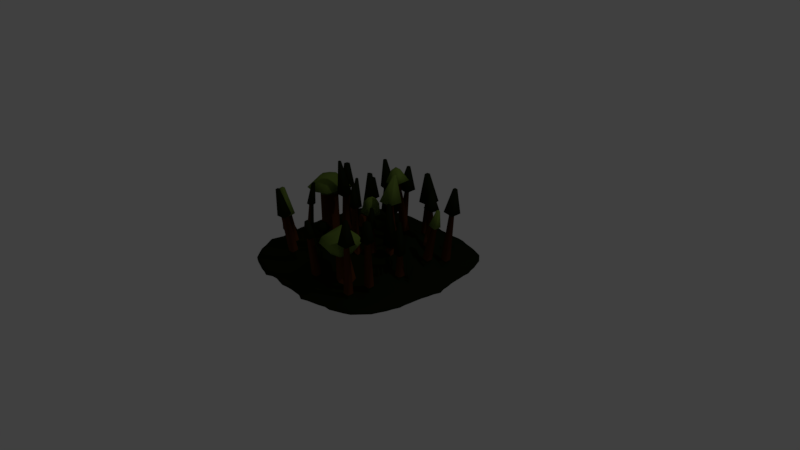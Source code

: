 # Source: woods_2.blend  (saved by Blender 2.78.0; exported with 4.5.12 LTS)
import bpy
from mathutils import Matrix  # noqa: F401  (used for matrix-valued properties, if any)

bpy.ops.wm.read_factory_settings(use_empty=True)
scene = bpy.context.scene
scene.name = 'Scene'

# ---- collections
col_collection_1 = bpy.data.collections.new('Collection 1'); scene.collection.children.link(col_collection_1)

# ---- materials (node trees are filled in below, after node groups)
mat_leaf = bpy.data.materials.new('leaf')
mat_leaf.alpha_threshold = 0.0
mat_leaf.use_transparent_shadow = False
mat_leaf.diffuse_color = (0.1314, 0.196, 0.03471, 1.0)
mat_leaf.roughness = 0.5
mat_wood = bpy.data.materials.new('wood')
mat_wood.alpha_threshold = 0.0
mat_wood.use_transparent_shadow = False
mat_wood.diffuse_color = (0.09084, 0.02788, 0.004798, 1.0)
mat_wood.roughness = 0.5
mat_grass = bpy.data.materials.new('grass')
mat_grass.alpha_threshold = 0.0
mat_grass.use_transparent_shadow = False
mat_grass.diffuse_color = (0.008407, 0.01341, 0.002121, 1.0)
mat_grass.roughness = 0.5

# ---- material node trees

# ---- world
world_world = bpy.data.worlds.new('World'); scene.world = world_world
world_world.color = (0.05088, 0.05088, 0.05088)
world_world.use_sun_shadow = False
world_world.sun_shadow_jitter_overblur = 0.0
world_world.cycles.sampling_method = 'MANUAL'

# ---- cameras
cam_camera = bpy.data.cameras.new('Camera')
cam_camera.clip_end = 100.0
cam_camera.lens = 35.0
cam_camera.sensor_width = 32.0
cam_camera.sensor_height = 18.0
cam_camera.ortho_scale = 7.314
cam_camera.dof.focus_distance = 0.0
cam_camera.dof.aperture_fstop = 128.0

# ---- lights
light_lamp = bpy.data.lights.new('Lamp', 'POINT')
light_lamp.transmission_factor = 0.0
light_lamp.cutoff_distance = 30.0
light_lamp.energy = 100.0
light_lamp.shadow_buffer_clip_start = 1.001
light_lamp.shadow_soft_size = 0.1
light_lamp.shadow_maximum_resolution = 0.006
light_lamp.use_absolute_resolution = True

# ---- meshes
me_landscape_001 = bpy.data.meshes.new('Landscape.001')
me_landscape_001.from_pydata([(-1.0, -1.0, 0.0), (-1.066, -0.9167, 0.0), (-1.103, -0.8333, 0.0), (-1.151, -0.75, 0.0), (-1.198, -0.6667, 0.0), (-1.177, -0.5833, 0.0), (-1.157, -0.5, 0.0), (-1.18, -0.4167, 0.0), (-1.189, -0.3333, 0.0), (-1.197, -0.25, 0.0), (-1.205, -0.1667, 0.0), (-1.197, -0.08333, 0.0), (-1.22, 0.0, 0.0), (-1.197, 0.08333, 0.0), (-1.205, 0.1667, 0.0), (-1.197, 0.25, 0.0), (-1.189, 0.3333, 0.0), (-1.18, 0.4167, 0.0), (-1.157, 0.5, 0.0), (-1.177, 0.5833, 0.0), (-1.198, 0.6667, 0.0), (-1.151, 0.75, 0.0), (-1.103, 0.8333, 0.0), (-1.066, 0.9167, 0.0), (-1.0, 1.0, 0.0), (-0.9167, -1.097, 0.0), (-0.9167, -0.9167, 0.0), (-0.9167, -0.8333, 0.0), (-0.9167, -0.75, 0.0), (-0.9167, -0.6667, 0.002214), (-0.9167, -0.5833, 0.007514), (-0.9167, -0.5, 0.01071), (-0.9167, -0.4167, 0.01322), (-0.9167, -0.3333, 0.01608), (-0.9167, -0.25, 0.01595), (-0.9167, -0.1667, 0.01273), (-0.9167, -0.08333, 0.009967), (-0.9167, 0.0, 0.009832), (-0.9167, 0.08333, 0.01065), (-0.9167, 0.1667, 0.0101), (-0.9167, 0.25, 0.009417), (-0.9167, 0.3333, 0.007456), (-0.9167, 0.4167, 0.005227), (-0.9167, 0.5, 0.003801), (-0.9167, 0.5833, 0.002381), (-0.9167, 0.6667, 0.000694), (-0.9167, 0.75, 0.0), (-0.9167, 0.8333, 0.0), (-0.9167, 0.9167, 0.0), (-0.9167, 1.0, 0.0), (-0.8333, -1.139, 0.0), (-0.8333, -0.9167, 0.0), (-0.8333, -0.8333, 0.0002349), (-0.8333, -0.75, 0.01006), (-0.8333, -0.6667, 0.02976), (-0.8333, -0.5833, 0.05115), (-0.8333, -0.5, 0.06436), (-0.8333, -0.4167, 0.05632), (-0.8333, -0.3333, 0.05492), (-0.8333, -0.25, 0.05387), (-0.8333, -0.1667, 0.04561), (-0.8333, -0.08333, 0.03473), (-0.9109, 0.0, 0.03159), (-0.8333, 0.08333, 0.02872), (-0.8333, 0.1667, 0.03291), (-0.8333, 0.25, 0.03601), (-0.8333, 0.3333, 0.02946), (-0.8333, 0.4167, 0.01981), (-0.8333, 0.5, 0.01417), (-0.8333, 0.5833, 0.0109), (-0.8333, 0.6667, 0.006237), (-0.8333, 0.75, 0.003197), (-0.8333, 0.8333, 0.0001252), (-0.8333, 0.9167, 0.0), (-0.8333, 1.035, 0.0), (-0.75, -1.171, 0.0), (-0.75, -0.9167, 0.0), (-0.75, -0.8333, 0.01054), (-0.75, -0.75, 0.04154), (-0.75, -0.6667, 0.08093), (-0.75, -0.5833, 0.1233), (-0.75, -0.5, 0.1404), (-0.75, -0.4167, 0.1184), (-0.75, -0.3333, 0.1066), (-0.75, -0.25, 0.1112), (-0.75, -0.1667, 0.08701), (-0.75, -0.1253, 0.06841), (-0.7791, -0.1208, 0.6139), (-0.7437, 0.1299, 0.05564), (-0.75, 0.1667, 0.07407), (-0.75, 0.25, 0.07205), (-0.75, 0.3333, 0.05928), (-0.75, 0.4167, 0.03622), (-0.75, 0.5, 0.0268), (-0.75, 0.5833, 0.02112), (-0.75, 0.6667, 0.01598), (-0.75, 0.75, 0.01104), (-0.75, 0.8333, 0.003916), (-0.75, 0.9167, 0.0), (-0.75, 1.067, 0.0), (-0.6667, -1.205, 0.0), (-0.6667, -0.9167, 0.002225), (-0.6667, -0.8333, 0.02907), (-0.6667, -0.75, 0.07512), (-0.6667, -0.6667, 0.1199), (-0.6667, -0.5833, 0.167), (-0.6667, -0.5, 0.1849), (-0.6667, -0.4167, 0.1931), (-0.6667, -0.3333, 0.1563), (-0.6667, -0.25, 0.1681), (-0.6667, -0.1667, 0.1388), (-0.6667, -0.08333, 0.1081), (-0.6453, 0.0, 0.1033), (-0.6667, 0.08333, 0.09232), (-0.6667, 0.1667, 0.1029), (-0.6667, 0.25, 0.0933), (-0.6667, 0.3333, 0.08589), (-0.6667, 0.4167, 0.06703), (-0.6667, 0.5, 0.04386), (-0.6667, 0.5833, 0.03239), (-0.6667, 0.6667, 0.02622), (-0.6667, 0.75, 0.01898), (-0.6667, 0.8333, 0.00876), (-0.6667, 0.9167, 0.0008242), (-0.6667, 1.09, 0.0), (-0.5833, -1.227, 0.0), (-0.5833, -0.9167, 0.0102), (-0.5833, -0.8333, 0.04034), (-0.5833, -0.75, 0.08776), (-0.5833, -0.6667, 0.1257), (-0.5833, -0.5833, 0.1575), (-0.5833, -0.5, 0.2037), (-0.5833, -0.4167, 0.1997), (-0.5833, -0.3333, 0.1744), (-0.5833, -0.25, 0.1798), (-0.5833, -0.1667, 0.163), (-0.5833, -0.08333, 0.158), (-0.5833, 0.0, 0.1577), (-0.5833, 0.08333, 0.1328), (-0.5833, 0.1667, 0.1263), (-0.5833, 0.25, 0.1051), (-0.5833, 0.3333, 0.09447), (-0.5833, 0.4167, 0.08024), (-0.5833, 0.5, 0.05295), (-0.5833, 0.5833, 0.03807), (-0.5833, 0.6667, 0.03134), (-0.5833, 0.75, 0.02193), (-0.5833, 0.8333, 0.01024), (-0.5833, 0.9167, 0.002393), (-0.5833, 1.11, 0.0), (-0.5, -1.259, 0.0), (-0.5, -0.9167, 0.01732), (-0.5, -0.8333, 0.05852), (-0.5, -0.75, 0.09385), (-0.5, -0.6667, 0.1273), (-0.5, -0.5833, 0.1839), (-0.5, -0.5, 0.2161), (-0.5, -0.4167, 0.1936), (-0.5, -0.3333, 0.1944), (-0.5, -0.25, 0.1706), (-0.5, -0.1667, 0.154), (-0.5, -0.08333, 0.166), (-0.5, 0.0, 0.1707), (-0.5, 0.08333, 0.1642), (-0.5, 0.1667, 0.1636), (-0.5, 0.25, 0.1408), (-0.5154, 0.358, 0.263), (-0.5, 0.4167, 0.07648), (-0.5, 0.5, 0.05642), (-0.5, 0.5833, 0.0446), (-0.5, 0.6667, 0.03216), (-0.5, 0.75, 0.02312), (-0.5, 0.8333, 0.01469), (-0.5, 0.9167, 0.003948), (-0.5, 1.14, 0.0), (-0.4167, -1.22, 0.0), (-0.4167, -0.9167, 0.0213), (-0.4167, -0.8333, 0.07404), (-0.4167, -0.75, 0.123), (-0.4167, -0.6667, 0.1351), (-0.4167, -0.5833, 0.1802), (-0.4167, -0.5, 0.2274), (-0.4167, -0.4167, 0.227), (-0.4167, -0.3333, 0.2082), (-0.4167, -0.25, 0.1916), (-0.4167, -0.1667, 0.1867), (-0.4167, -0.08333, 0.1582), (-0.4167, 0.0, 0.1459), (-0.4167, 0.08333, 0.1426), (-0.4167, 0.1667, 0.1731), (-0.4167, 0.25, 0.1403), (-0.4167, 0.3333, 0.09781), (-0.4167, 0.4167, 0.08143), (-0.4167, 0.5, 0.06318), (-0.4167, 0.5833, 0.04909), (-0.4167, 0.6667, 0.04521), (-0.4167, 0.75, 0.03079), (-0.4167, 0.8333, 0.0198), (-0.4167, 0.9167, 0.005378), (-0.4167, 1.151, 0.0), (-0.3333, -1.217, 0.0), (-0.3333, -0.9167, 0.02193), (-0.3333, -0.8333, 0.07891), (-0.3333, -0.75, 0.1201), (-0.3333, -0.6667, 0.154), (-0.3333, -0.5833, 0.1865), (-0.3333, -0.5, 0.2208), (-0.3333, -0.4167, 0.243), (-0.3333, -0.3333, 0.2401), (-0.3333, -0.25, 0.2358), (-0.3333, -0.1667, 0.2321), (-0.3333, -0.08333, 0.1873), (-0.3333, 0.0, 0.1749), (-0.3333, 0.08333, 0.1497), (-0.3333, 0.1667, 0.1528), (-0.3333, 0.25, 0.124), (-0.3333, 0.3333, 0.1006), (-0.3333, 0.4167, 0.09168), (-0.3333, 0.5, 0.08311), (-0.3333, 0.6667, 0.05979), (-0.3333, 0.75, 0.04841), (-0.3333, 0.8333, 0.02498), (-0.3333, 0.9167, 0.006334), (-0.3333, 1.148, 0.0), (-0.25, -1.239, 0.0), (-0.25, -0.9167, 0.02354), (-0.25, -0.8333, 0.0809), (-0.25, -0.75, 0.1182), (-0.25, -0.6667, 0.1471), (-0.25, -0.5833, 0.206), (-0.25, -0.5, 0.2128), (-0.25, -0.4167, 0.2375), (-0.25, -0.3333, 0.2363), (-0.25, -0.25, 0.2574), (-0.25, -0.1667, 0.2664), (-0.25, -0.08333, 0.241), (-0.25, 0.0, 0.2055), (-0.25, 0.08333, 0.167), (-0.25, 0.1667, 0.1432), (-0.25, 0.25, 0.1216), (-0.25, 0.3333, 0.1071), (-0.25, 0.4167, 0.1059), (-0.25, 0.5, 0.1056), (-0.25, 0.5833, 0.09757), (-0.25, 0.6667, 0.07882), (-0.25, 0.75, 0.05661), (-0.25, 0.8333, 0.0284), (-0.25, 0.9167, 0.006637), (-0.25, 1.144, 0.0), (-0.1667, -1.259, 0.0), (-0.1667, -0.9167, 0.02534), (-0.1667, -0.8333, 0.07868), (-0.1667, -0.75, 0.1265), (-0.1667, -0.6667, 0.1686), (-0.1667, -0.5833, 0.201), (-0.1667, -0.5, 0.2254), (-0.1667, -0.4167, 0.2538), (-0.1667, -0.3333, 0.2455), (-0.1667, -0.25, 0.268), (-0.1667, -0.1667, 0.3029), (-0.1667, -0.08333, 0.2404), (-0.1667, 0.0, 0.1937), (-0.1667, 0.08333, 0.1635), (-0.1667, 0.1667, 0.1387), (-0.1667, 0.25, 0.1273), (-0.1667, 0.3333, 0.1115), (-0.1667, 0.4167, 0.1063), (-0.1667, 0.5, 0.09653), (-0.1667, 0.5833, 0.1028), (-0.1667, 0.6667, 0.08877), (-0.1667, 0.75, 0.05741), (-0.1667, 0.8333, 0.02897), (-0.1667, 0.9167, 0.008359), (-0.1667, 1.154, 0.0), (-0.08333, -1.249, 0.0), (-0.08333, -0.9167, 0.02323), (-0.08333, -0.8333, 0.07499), (-0.08333, -0.75, 0.133), (-0.08333, -0.6667, 0.1786), (-0.08333, -0.5833, 0.1775), (-0.08333, -0.5, 0.1868), (-0.08333, -0.4167, 0.2056), (-0.08333, -0.3333, 0.2279), (-0.08333, -0.25, 0.2746), (-0.08333, -0.1667, 0.2489), (-0.08333, -0.08333, 0.196), (-0.08333, 0.0, 0.175), (-0.08333, 0.08333, 0.1168), (-0.08333, 0.1667, 0.1189), (-0.08333, 0.25, 0.1325), (-0.08333, 0.3333, 0.1327), (-0.08333, 0.4167, 0.1296), (-0.08333, 0.5, 0.1257), (-0.08333, 0.5833, 0.1076), (-0.08333, 0.6667, 0.1006), (-0.08333, 0.75, 0.0699), (-0.08333, 0.8333, 0.03575), (-0.08333, 0.9167, 0.00993), (-0.08333, 1.156, 0.0), (0.0, -1.246, 0.0), (0.0, -0.9167, 0.01936), (0.0, -0.8333, 0.07029), (0.0, -0.75, 0.1158), (0.0, -0.6667, 0.1521), (0.0, -0.5833, 0.1488), (0.0, -0.5, 0.1459), (0.0, -0.4167, 0.1517), (0.0, -0.3333, 0.177), (0.0, -0.25, 0.2253), (0.0, -0.1667, 0.2072), (0.0, -0.08333, 0.1857), (0.0, 0.0, 0.1474), (0.0, 0.08333, 0.1112), (0.0, 0.1667, 0.1084), (0.0, 0.25, 0.1302), (0.0, 0.3333, 0.1505), (0.0, 0.4167, 0.1591), (0.0, 0.5, 0.1688), (0.0, 0.5833, 0.1462), (0.0, 0.6667, 0.1123), (0.0, 0.75, 0.0798), (0.0, 0.8333, 0.03994), (0.0, 0.9167, 0.009894), (0.0, 1.18, 0.0), (0.08333, -1.252, 0.0), (0.08333, -0.9167, 0.01441), (0.08333, -0.8333, 0.05104), (0.08333, -0.75, 0.08302), (0.08333, -0.6667, 0.09505), (0.08333, -0.5833, 0.1051), (0.08333, -0.5, 0.1165), (0.08333, -0.4167, 0.1361), (0.08333, -0.3333, 0.1826), (0.08333, -0.25, 0.1967), (0.08333, -0.1667, 0.1876), (0.08333, -0.08333, 0.1609), (0.08333, 0.0, 0.1398), (0.08333, 0.08333, 0.1255), (0.08333, 0.1667, 0.1421), (0.08333, 0.25, 0.1577), (0.08333, 0.3333, 0.1745), (0.08333, 0.4167, 0.2109), (0.08333, 0.5, 0.2191), (0.08333, 0.5833, 0.1713), (0.08333, 0.6667, 0.1077), (0.08333, 0.75, 0.07118), (0.08333, 0.8333, 0.03428), (0.08333, 0.9167, 0.009779), (0.08333, 1.18, 0.0), (0.1667, -1.259, 0.0), (0.1667, -0.9167, 0.009657), (0.1667, -0.8333, 0.02861), (0.1667, -0.75, 0.04572), (0.1667, -0.6667, 0.05762), (0.1667, -0.5833, 0.0737), (0.1667, -0.5, 0.1006), (0.1667, -0.4167, 0.1333), (0.1667, -0.3333, 0.1673), (0.1667, -0.25, 0.1957), (0.1667, -0.1667, 0.1943), (0.1667, -0.08333, 0.1842), (0.1667, 0.0, 0.1878), (0.1667, 0.08333, 0.1882), (0.1667, 0.1667, 0.1674), (0.1667, 0.25, 0.184), (0.1667, 0.3333, 0.2153), (0.1667, 0.4167, 0.2701), (0.1667, 0.5, 0.233), (0.1667, 0.5833, 0.1845), (0.1667, 0.6667, 0.1126), (0.1667, 0.75, 0.06982), (0.1667, 0.8333, 0.03354), (0.1667, 0.9167, 0.008831), (0.1667, 1.156, 0.0), (0.25, -1.298, 0.0), (0.25, -0.9167, 0.005988), (0.25, -0.8333, 0.018), (0.25, -0.75, 0.0273), (0.2094, -0.6667, 0.03767), (0.25, -0.5833, 0.05639), (0.25, -0.5, 0.07858), (0.25, -0.4167, 0.1117), (0.25, -0.3333, 0.1507), (0.25, -0.25, 0.1999), (0.25, -0.1667, 0.2177), (0.25, -0.08333, 0.2305), (0.25, 0.0, 0.2249), (0.25, 0.08333, 0.2301), (0.25, 0.1667, 0.2119), (0.25, 0.25, 0.2155), (0.25, 0.3333, 0.2561), (0.25, 0.4167, 0.2998), (0.25, 0.5, 0.2567), (0.25, 0.5833, 0.1989), (0.25, 0.6667, 0.1194), (0.25, 0.75, 0.07191), (0.25, 0.8333, 0.03633), (0.25, 0.9167, 0.008862), (0.25, 1.154, 0.0), (0.3333, -1.267, 0.0), (0.3333, -0.9167, 0.003208), (0.3333, -0.8333, 0.01074), (0.3333, -0.7795, 0.01902), (0.3606, -0.912, 0.4768), (0.3333, -0.5488, 0.04689), (0.3333, -0.5, 0.07277), (0.3333, -0.4167, 0.09718), (0.3333, -0.3333, 0.1211), (0.3333, -0.25, 0.1615), (0.3333, -0.1667, 0.2089), (0.3333, -0.08333, 0.2559), (0.3333, -0.04792, 0.2577), (0.3333, 0.08333, 0.2655), (0.3333, 0.1667, 0.2933), (0.3333, 0.25, 0.2744), (0.3333, 0.3333, 0.2852), (0.3333, 0.4167, 0.2906), (0.3333, 0.5, 0.2696), (0.3333, 0.5833, 0.2235), (0.3333, 0.6667, 0.1623), (0.3333, 0.75, 0.09934), (0.3333, 0.8333, 0.04723), (0.3333, 0.9167, 0.01113), (0.3333, 1.144, 0.0), (0.4167, -1.249, 0.0), (0.4167, -0.9167, 0.002381), (0.4167, -0.8333, 0.00887), (0.4167, -0.75, 0.01773), (0.4493, -0.6667, 0.02904), (0.4167, -0.5833, 0.04416), (0.4167, -0.5, 0.07706), (0.4167, -0.4167, 0.1007), (0.4167, -0.3333, 0.1263), (0.4167, -0.25, 0.1362), (0.4167, -0.1667, 0.1929), (0.4167, -0.08333, 0.2056), (0.4167, -0.05391, 0.2546), (0.45, 0.05877, 0.3036), (0.4167, 0.1667, 0.2986), (0.4167, 0.25, 0.3085), (0.4167, 0.3333, 0.2969), (0.4167, 0.4167, 0.2737), (0.4167, 0.5, 0.2254), (0.4167, 0.5833, 0.2031), (0.4167, 0.6667, 0.1648), (0.4167, 0.75, 0.1122), (0.4167, 0.8333, 0.0518), (0.4167, 0.9167, 0.01249), (0.4167, 1.148, 0.0), (0.5, -1.23, 0.0), (0.5, -0.9167, 0.001648), (0.5, -0.8333, 0.008243), (0.5, -0.75, 0.01837), (0.5, -0.6667, 0.02855), (0.5, -0.5833, 0.04863), (0.5, -0.5, 0.07483), (0.5, -0.4167, 0.09442), (0.5, -0.3333, 0.1362), (0.5, -0.25, 0.1452), (0.5, -0.1667, 0.1851), (0.5, -0.08333, 0.1933), (0.5, 0.0, 0.2167), (0.5, 0.08333, 0.2601), (0.5, 0.1667, 0.3122), (0.5, 0.25, 0.3086), (0.5, 0.3333, 0.2783), (0.5, 0.4167, 0.2439), (0.5, 0.5, 0.1923), (0.5, 0.5833, 0.1827), (0.5, 0.6667, 0.1571), (0.5, 0.75, 0.122), (0.5, 0.8333, 0.05534), (0.5, 0.9167, 0.01282), (0.5, 1.151, 0.0), (0.5833, -1.202, 0.0), (0.5833, -0.9167, 0.001237), (0.5833, -0.8333, 0.006556), (0.5833, -0.75, 0.01537), (0.5833, -0.6667, 0.02915), (0.5833, -0.5833, 0.05577), (0.5833, -0.5, 0.0737), (0.5833, -0.4167, 0.1048), (0.5833, -0.3333, 0.1241), (0.5833, -0.25, 0.1523), (0.5833, -0.1667, 0.1826), (0.5833, -0.08333, 0.2034), (0.5833, 0.0, 0.2471), (0.5833, 0.08333, 0.3289), (0.5833, 0.1667, 0.3176), (0.5833, 0.25, 0.2854), (0.5833, 0.3333, 0.224), (0.5833, 0.4167, 0.1894), (0.5833, 0.5, 0.1538), (0.5833, 0.5833, 0.1425), (0.5833, 0.6667, 0.1259), (0.5833, 0.75, 0.08909), (0.5833, 0.8333, 0.04926), (0.5833, 0.9167, 0.00924), (0.5833, 1.14, 0.0), (0.6667, -1.205, 0.0), (0.6667, -0.9167, 0.0003963), (0.6667, -0.8333, 0.004201), (0.6667, -0.75, 0.01162), (0.6667, -0.6667, 0.02523), (0.6667, -0.5833, 0.04252), (0.6667, -0.5, 0.06944), (0.6667, -0.4167, 0.09678), (0.6667, -0.3333, 0.1125), (0.6667, -0.25, 0.1197), (0.6667, -0.1667, 0.1481), (0.6667, -0.08333, 0.184), (0.6667, 0.0, 0.219), (0.6667, 0.08333, 0.2447), (0.6667, 0.1667, 0.2406), (0.6667, 0.25, 0.2253), (0.6667, 0.3333, 0.1799), (0.6667, 0.4167, 0.1497), (0.6667, 0.5, 0.1249), (0.6667, 0.5833, 0.1261), (0.6667, 0.6667, 0.1034), (0.6577, 0.7537, 0.1739), (0.6667, 0.8333, 0.0324), (0.6667, 0.9167, 0.002864), (0.6667, 1.11, 0.0), (0.75, -1.171, 0.0), (0.75, -0.9167, 0.0), (0.75, -0.8333, 0.00198), (0.75, -0.75, 0.007795), (0.75, -0.6667, 0.01622), (0.75, -0.5833, 0.02819), (0.75, -0.5, 0.04358), (0.75, -0.4167, 0.06397), (0.75, -0.3333, 0.07767), (0.75, -0.25, 0.08404), (0.75, -0.1667, 0.09726), (0.75, -0.08333, 0.1268), (0.75, 0.0, 0.1444), (0.75, 0.08333, 0.16), (0.75, 0.1667, 0.1328), (0.75, 0.25, 0.1332), (0.75, 0.3333, 0.1294), (0.75, 0.4167, 0.1097), (0.75, 0.5, 0.1054), (0.75, 0.5833, 0.09866), (0.75, 0.6667, 0.07728), (0.75, 0.75, 0.04032), (0.75, 0.8333, 0.01221), (0.75, 0.9167, 0.0), (0.75, 1.09, 0.0), (0.8333, -1.139, 0.0), (0.8333, -0.9167, 0.0), (0.8333, -0.8333, 9.018e-05), (0.8333, -0.75, 0.002916), (0.8333, -0.6667, 0.007158), (0.8333, -0.5833, 0.01269), (0.8333, -0.5, 0.02366), (0.8333, -0.4167, 0.03676), (0.8333, -0.3333, 0.04474), (0.8333, -0.25, 0.05431), (0.8333, -0.1667, 0.06397), (0.8333, -0.08333, 0.07695), (0.8333, 0.0, 0.08222), (0.8333, 0.08333, 0.09558), (0.8333, 0.1667, 0.08305), (0.8333, 0.25, 0.0768), (0.8333, 0.3333, 0.07675), (0.8333, 0.4167, 0.07154), (0.8333, 0.5, 0.06624), (0.8333, 0.5833, 0.05065), (0.8333, 0.6667, 0.03296), (0.8333, 0.75, 0.01287), (0.8333, 0.8333, 0.0003757), (0.8333, 0.9167, 0.0), (0.8333, 1.067, 0.0), (0.9167, -1.097, 0.0), (0.9167, -0.9167, 0.0), (0.9167, -0.8333, 0.0), (0.9167, -0.75, 0.0), (0.9167, -0.6667, 0.000968), (0.9167, -0.5833, 0.003312), (0.9167, -0.5, 0.007455), (0.9167, -0.4167, 0.01239), (0.9167, -0.3333, 0.0152), (0.9167, -0.25, 0.01892), (0.9167, -0.1667, 0.02355), (0.9167, -0.08333, 0.02285), (0.9167, 0.0, 0.02503), (0.9167, 0.08333, 0.02824), (0.9167, 0.1667, 0.02555), (0.9167, 0.25, 0.02669), (0.9167, 0.3333, 0.02233), (0.9167, 0.4167, 0.02059), (0.9167, 0.5, 0.01576), (0.9167, 0.5833, 0.009658), (0.9167, 0.6667, 0.002408), (0.9167, 0.75, 0.0), (0.9167, 0.8333, 0.0), (0.9167, 0.9167, 0.0), (0.9167, 1.035, 0.0), (1.0, -1.0, 0.0), (1.072, -0.9167, 0.0), (1.104, -0.8333, 0.0), (1.14, -0.75, 0.0), (1.161, -0.6667, 0.0), (1.191, -0.5833, 0.0), (1.191, -0.5, 0.0), (1.202, -0.4167, 0.0), (1.209, -0.3333, 0.0), (1.219, -0.25, 0.0), (1.239, -0.1667, 0.0), (1.25, -0.08333, 0.0), (1.28, 0.0, 0.0), (1.25, 0.08333, 0.0), (1.239, 0.1667, 0.0), (1.219, 0.25, 0.0), (1.209, 0.3333, 0.0), (1.202, 0.4167, 0.0), (1.191, 0.5, 0.0), (1.191, 0.5833, 0.0), (1.161, 0.6667, 0.0), (1.14, 0.75, 0.0), (1.104, 0.8333, 0.0), (1.072, 0.9167, 0.0), (1.0, 1.0, 0.0), (0.7578, -0.1695, 0.09413), (0.8411, -0.1695, 0.09616), (0.8411, -0.2528, 0.09675), (0.7578, -0.2528, 0.09494), (0.7692, -0.1848, 0.3612), (0.8175, -0.1848, 0.3623), (0.8175, -0.2331, 0.3627), (0.7692, -0.2331, 0.3616), (0.7402, -0.1563, 0.3937), (0.8449, -0.1563, 0.3962), (0.8449, -0.261, 0.397), (0.7402, -0.261, 0.3947), (0.7708, -0.1907, 0.8019), (0.8023, -0.1907, 0.8027), (0.8023, -0.2222, 0.8029), (0.7708, -0.2222, 0.8022), (0.2574, -0.2602, 0.2225), (0.3407, -0.2602, 0.2304), (0.3407, -0.1769, 0.2207), (0.2574, -0.1769, 0.2189), (0.269, -0.235, 0.5365), (0.3177, -0.235, 0.5411), (0.3177, -0.1863, 0.5354), (0.269, -0.1863, 0.5344), (0.2469, -0.256, 0.548), (0.3388, -0.256, 0.5568), (0.3388, -0.164, 0.546), (0.2469, -0.164, 0.544), (0.2648, -0.2021, 0.8076), (0.2907, -0.2021, 0.81), (0.2907, -0.1762, 0.807), (0.2648, -0.1762, 0.8064), (-1.0, -1.0, -0.02717), (-1.066, -0.9167, -0.02717), (-1.103, -0.8333, -0.02717), (-1.151, -0.75, -0.02717), (-1.198, -0.6667, -0.02717), (-1.177, -0.5833, -0.02717), (-1.157, -0.5, -0.02717), (-1.18, -0.4167, -0.02717), (-1.189, -0.3333, -0.02717), (-1.197, -0.25, -0.02717), (-1.205, -0.1667, -0.02717), (-1.197, -0.08333, -0.02717), (-1.22, 0.0, -0.02717), (-1.197, 0.08333, -0.02717), (-1.205, 0.1667, -0.02717), (-1.197, 0.25, -0.02717), (-1.189, 0.3333, -0.02717), (-1.18, 0.4167, -0.02717), (-1.157, 0.5, -0.02717), (-1.177, 0.5833, -0.02717), (-1.198, 0.6667, -0.02717), (-1.151, 0.75, -0.02717), (-1.103, 0.8333, -0.02717), (-1.066, 0.9167, -0.02717), (-1.0, 1.0, -0.02717), (-0.9167, -1.097, -0.02717), (-0.9167, 1.0, -0.02717), (-0.8333, -1.139, -0.02717), (-0.8333, 1.035, -0.02717), (-0.75, -1.171, -0.02717), (-0.75, 1.067, -0.02717), (-0.6667, -1.205, -0.02717), (-0.6667, 1.09, -0.02717), (-0.5833, -1.227, -0.02717), (-0.5833, 1.11, -0.02717), (-0.5, -1.259, -0.02717), (-0.5, 1.14, -0.02717), (-0.4167, -1.22, -0.02717), (-0.4167, 1.151, -0.02717), (-0.3333, -1.217, -0.02717), (-0.3333, 1.148, -0.02717), (-0.25, -1.239, -0.02717), (-0.25, 1.144, -0.02717), (-0.1667, -1.259, -0.02717), (-0.1667, 1.154, -0.02717), (-0.08333, -1.249, -0.02717), (-0.08333, 1.156, -0.02717), (0.0, -1.246, -0.02717), (0.0, 1.18, -0.02717), (0.08333, -1.252, -0.02717), (0.08333, 1.18, -0.02717), (0.1667, -1.259, -0.02717), (0.1667, 1.156, -0.02717), (0.25, -1.298, -0.02717), (0.25, 1.154, -0.02717), (0.3333, -1.267, -0.02717), (0.3333, 1.144, -0.02717), (0.4167, -1.249, -0.02717), (0.4167, 1.148, -0.02717), (0.5, -1.23, -0.02717), (0.5, 1.151, -0.02717), (0.5833, -1.202, -0.02717), (0.5833, 1.14, -0.02717), (0.6667, -1.205, -0.02717), (0.6667, 1.11, -0.02717), (0.75, -1.171, -0.02717), (0.75, 1.09, -0.02717), (0.8333, -1.139, -0.02717), (0.8333, 1.067, -0.02717), (0.9167, -1.097, -0.02717), (0.9167, 1.035, -0.02717), (1.0, -1.0, -0.02717), (1.072, -0.9167, -0.02717), (1.104, -0.8333, -0.02717), (1.14, -0.75, -0.02717), (1.161, -0.6667, -0.02717), (1.191, -0.5833, -0.02717), (1.191, -0.5, -0.02717), (1.202, -0.4167, -0.02717), (1.209, -0.3333, -0.02717), (1.219, -0.25, -0.02717), (1.239, -0.1667, -0.02717), (1.25, -0.08333, -0.02717), (1.28, 0.0, -0.02717), (1.25, 0.08333, -0.02717), (1.239, 0.1667, -0.02717), (1.219, 0.25, -0.02717), (1.209, 0.3333, -0.02717), (1.202, 0.4167, -0.02717), (1.191, 0.5, -0.02717), (1.191, 0.5833, -0.02717), (1.161, 0.6667, -0.02717), (1.14, 0.75, -0.02717), (1.104, 0.8333, -0.02717), (1.072, 0.9167, -0.02717), (1.0, 1.0, -0.02717), (0.004273, -0.2479, 0.3023), (0.004273, -0.1646, 0.3006), (-0.07906, -0.2479, 0.3067), (-0.07906, -0.1646, 0.3044), (0.01027, -0.2165, 0.7081), (0.01027, -0.1717, 0.7072), (-0.03454, -0.2165, 0.7105), (-0.03454, -0.1717, 0.7092), (0.04156, -0.246, 0.7319), (0.04156, -0.141, 0.7298), (-0.06338, -0.246, 0.7375), (-0.06338, -0.141, 0.7346), (0.01998, -0.1965, 1.114), (0.01998, -0.1724, 1.114), (-0.004082, -0.1965, 1.115), (-0.004082, -0.1724, 1.115), (0.1081, -0.3399, 0.2736), (0.1081, -0.2887, 0.2758), (0.1593, -0.2887, 0.2757), (0.1593, -0.3399, 0.2711), (0.122, -0.3761, 0.816), (0.122, -0.3249, 0.8183), (0.1732, -0.3249, 0.8181), (0.1732, -0.3761, 0.8136), (0.1052, -0.3947, 0.8346), (0.1052, -0.3089, 0.8384), (0.191, -0.3089, 0.8381), (0.191, -0.3947, 0.8305), (0.1447, -0.3824, 1.13), (0.1447, -0.3605, 1.131), (0.1667, -0.3605, 1.131), (0.1667, -0.3824, 1.129), (0.3259, 0.07129, 0.3066), (0.4092, 0.07129, 0.2995), (0.4092, -0.01205, 0.3086), (0.3259, -0.01205, 0.308), (0.3688, 0.05797, 0.7944), (0.3889, 0.05797, 0.7927), (0.3889, 0.03785, 0.7949), (0.3688, 0.03785, 0.7947), (0.2754, 0.1314, 0.8492), (0.4671, 0.1314, 0.8409), (0.4671, -0.06032, 0.8516), (0.2754, -0.06032, 0.8509), (0.3829, 0.0936, 1.198), (0.4128, 0.0936, 1.197), (0.4128, 0.06374, 1.199), (0.3829, 0.06374, 1.198), (0.4561, -0.133, 0.2943), (0.4561, -0.1036, 0.2976), (0.5394, -0.0497, 0.2951), (0.5394, -0.133, 0.2935), (0.4729, -0.1238, 0.3268), (0.4729, -0.1055, 0.3288), (0.5248, -0.07189, 0.3272), (0.5248, -0.1238, 0.3262), (0.4326, -0.1527, 0.3506), (0.4326, -0.1053, 0.3559), (0.5668, -0.01851, 0.3518), (0.5668, -0.1527, 0.3493), (0.5036, -0.1424, 0.9196), (0.5036, -0.1314, 0.9209), (0.5349, -0.1112, 0.9199), (0.5349, -0.1424, 0.9193), (-0.7503, -0.4122, 0.2131), (-0.7503, -0.3479, 0.2113), (-0.686, -0.3479, 0.2189), (-0.686, -0.4122, 0.2245), (-0.7209, -0.3807, 0.5715), (-0.7209, -0.3382, 0.5703), (-0.6784, -0.3382, 0.5753), (-0.6784, -0.3807, 0.579), (-0.7417, -0.3978, 0.5873), (-0.7417, -0.319, 0.5851), (-0.6629, -0.319, 0.5944), (-0.6629, -0.3978, 0.6013), (-0.6743, -0.3569, 0.8898), (-0.6743, -0.3253, 0.8889), (-0.6427, -0.3253, 0.8926), (-0.6427, -0.3569, 0.8954), (-0.438, -0.0743, 0.226), (-0.438, 0.009029, 0.2235), (-0.3547, -0.0743, 0.232), (-0.3547, 0.009029, 0.2294), (-0.4514, -0.04232, 0.6722), (-0.4514, 0.004005, 0.6708), (-0.405, -0.04232, 0.6755), (-0.405, 0.004005, 0.6741), (-0.4983, -0.08578, 0.7042), (-0.4983, 0.04951, 0.7001), (-0.363, -0.08578, 0.7139), (-0.363, 0.04951, 0.7098), (-0.4773, -0.07711, 1.165), (-0.4773, -0.04941, 1.164), (-0.4496, -0.07711, 1.167), (-0.4496, -0.04941, 1.166), (-0.1146, 0.4142, 0.214), (-0.03129, 0.4142, 0.2207), (-0.03129, 0.4975, 0.2229), (-0.1146, 0.4975, 0.2131), (-0.152, 0.4236, 0.7263), (-0.0956, 0.4236, 0.7309), (-0.0956, 0.48, 0.7324), (-0.152, 0.48, 0.7257), (-0.1947, 0.3855, 0.7729), (-0.06283, 0.3855, 0.7836), (-0.06283, 0.5174, 0.7871), (-0.1947, 0.5174, 0.7715), (-0.193, 0.4315, 1.129), (-0.1608, 0.4315, 1.131), (-0.1608, 0.4637, 1.132), (-0.193, 0.4637, 1.128), (0.4268, 0.6064, 0.2331), (0.4268, 0.6898, 0.2391), (0.5101, 0.6064, 0.2363), (0.5101, 0.6898, 0.2403), (0.43, 0.5918, 0.6722), (0.43, 0.6408, 0.6757), (0.479, 0.5918, 0.6741), (0.479, 0.6408, 0.6764), (0.5408, 0.7018, 0.7061), (0.5408, 0.528, 0.6936), (0.367, 0.7018, 0.6994), (0.367, 0.528, 0.691), (0.4666, 0.6146, 1.083), (0.4666, 0.569, 1.079), (0.4209, 0.6146, 1.081), (0.4209, 0.569, 1.079), (0.3281, 0.3204, 0.328), (0.3281, 0.4037, 0.3305), (0.2448, 0.4037, 0.3348), (0.2448, 0.3204, 0.3145), (0.2697, 0.2494, 1.001), (0.2697, 0.2903, 1.002), (0.2289, 0.2903, 1.004), (0.2289, 0.2494, 0.9939), (0.3489, 0.1657, 1.026), (0.3489, 0.3675, 1.032), (0.1471, 0.3675, 1.043), (0.1471, 0.1657, 0.9936), (0.278, 0.2068, 1.18), (0.278, 0.284, 1.182), (0.2008, 0.284, 1.186), (0.2008, 0.2068, 1.167), (-0.05617, -0.05134, 0.2249), (-0.05617, -0.005136, 0.2132), (-0.009965, -0.005136, 0.1979), (-0.009965, -0.05134, 0.2191), (0.02682, -0.04646, 0.5894), (0.02682, -0.0002525, 0.5778), (0.07303, -0.0002525, 0.5625), (0.07303, -0.04646, 0.5837), (-0.03036, -0.1006, 0.6126), (-0.03036, 0.07083, 0.6016), (0.1411, 0.07083, 0.5873), (0.1411, -0.1006, 0.6072), (-0.003486, -0.06884, 0.7611), (-0.003486, 0.06617, 0.7525), (0.1315, 0.06617, 0.7412), (0.1315, -0.06884, 0.7568), (0.02955, -0.03402, 0.8128), (0.02955, 0.04131, 0.808), (0.1049, 0.04131, 0.8017), (0.1049, -0.03402, 0.8105), (-0.5624, 0.5646, 0.06524), (-0.5235, 0.5646, 0.06829), (-0.5624, 0.5257, 0.07219), (-0.5235, 0.5257, 0.07381), (-0.5787, 0.6143, 0.3994), (-0.5472, 0.6143, 0.4018), (-0.5787, 0.5828, 0.405), (-0.5472, 0.5828, 0.4063), (-0.613, 0.6504, 0.4227), (-0.5151, 0.6504, 0.4304), (-0.613, 0.5525, 0.4402), (-0.5151, 0.5525, 0.4443), (-0.5998, 0.6176, 0.7061), (-0.5591, 0.6176, 0.7093), (-0.5998, 0.577, 0.7134), (-0.5591, 0.577, 0.7151), (-0.3265, 0.263, 0.1468), (-0.258, 0.263, 0.1448), (-0.3265, 0.3315, 0.1275), (-0.258, 0.3315, 0.1329), (-0.3265, 0.2938, 0.5911), (-0.2798, 0.2938, 0.5897), (-0.3265, 0.3404, 0.578), (-0.2798, 0.3404, 0.5816), (-0.358, 0.2491, 0.6391), (-0.2502, 0.2491, 0.636), (-0.358, 0.3569, 0.6088), (-0.2502, 0.3569, 0.6172), (-0.3336, 0.2848, 0.944), (-0.2899, 0.2848, 0.9428), (-0.3336, 0.3284, 0.9318), (-0.2899, 0.3284, 0.9352), (-0.1667, -0.5625, 0.2071), (-0.1667, -0.5417, 0.2132), (-0.1667, -0.5208, 0.2193), (-0.2292, -0.5, 0.216), (-0.2083, -0.5, 0.2191), (-0.1875, -0.5, 0.2222), (-0.25, -0.5625, 0.2077), (-0.25, -0.5417, 0.2094), (-0.25, -0.5208, 0.2111), (-0.2292, -0.5833, 0.2047), (-0.2083, -0.5833, 0.2035), (-0.1875, -0.5833, 0.2022), (-0.2292, -0.5208, 0.2131), (-0.2083, -0.5208, 0.2152), (-0.1875, -0.5208, 0.2172), (-0.2292, -0.5417, 0.2103), (-0.2083, -0.5417, 0.2113), (-0.1875, -0.5417, 0.2122), (-0.2292, -0.5625, 0.2075), (-0.2083, -0.5625, 0.2074), (-0.1875, -0.5625, 0.2072), (-0.2581, -0.557, 0.4072), (-0.2581, -0.5482, 0.4079), (-0.2493, -0.5482, 0.4088), (-0.2493, -0.557, 0.4076), (-0.2047, -0.5897, 0.4007), (-0.1984, -0.5897, 0.401), (-0.2047, -0.596, 0.3995), (-0.1984, -0.596, 0.3995), (-0.2253, -0.5751, 0.3736), (-0.2184, -0.5751, 0.3739), (-0.2253, -0.582, 0.3727), (-0.2184, -0.582, 0.3726), (-0.2175, -0.5989, 0.3453), (-0.2106, -0.5989, 0.3448), (-0.2175, -0.592, 0.3462), (-0.2106, -0.592, 0.3461), (-0.3333, -0.6458, 0.1621), (-0.3333, -0.625, 0.1702), (-0.3333, -0.6042, 0.1784), (-0.3125, -0.5833, 0.1914), (-0.2917, -0.5833, 0.1962), (-0.2708, -0.5833, 0.2011), (-0.25, -0.6458, 0.1618), (-0.25, -0.625, 0.1766), (-0.25, -0.6042, 0.1913), (-0.3125, -0.6667, 0.1523), (-0.2917, -0.6667, 0.1506), (-0.2708, -0.6667, 0.1488), (-0.3125, -0.6042, 0.1816), (-0.2917, -0.6042, 0.1848), (-0.2708, -0.6042, 0.188), (-0.3125, -0.625, 0.1718), (-0.2917, -0.625, 0.1734), (-0.2708, -0.625, 0.175), (-0.3125, -0.6458, 0.162), (-0.2917, -0.6458, 0.162), (-0.2708, -0.6458, 0.1619), (-0.3286, -0.6603, 0.3931), (-0.325, -0.6603, 0.3937), (-0.3286, -0.6639, 0.3914), (-0.325, -0.6639, 0.3917), (-0.2616, -0.6608, 0.3102), (-0.2616, -0.6528, 0.3159), (-0.2697, -0.6528, 0.3153), (-0.2697, -0.6608, 0.3103), (-0.3788, -0.6754, 0.4475), (-0.3788, -0.6715, 0.449), (-0.3749, -0.6715, 0.4499), (-0.3749, -0.6754, 0.4481), (-0.3393, -0.6516, 0.4214), (-0.3356, -0.6516, 0.4223), (-0.3393, -0.6552, 0.4194), (-0.3356, -0.6552, 0.42), (-0.4723, -0.3905, 0.2296), (-0.4723, -0.3532, 0.2299), (-0.435, -0.3905, 0.2445), (-0.435, -0.3532, 0.2361), (-0.5028, -0.4056, 0.2748), (-0.5028, -0.3296, 0.2747), (-0.4267, -0.4056, 0.2735), (-0.4267, -0.3296, 0.2742), (-0.5195, -0.423, 0.3148), (-0.5195, -0.3126, 0.3147), (-0.409, -0.423, 0.3129), (-0.409, -0.3126, 0.3139), (-0.5396, -0.4434, 0.3315), (-0.5396, -0.2923, 0.3315), (-0.3885, -0.4434, 0.3289), (-0.3885, -0.2923, 0.3304), (-0.4988, -0.4029, 0.4083), (-0.4988, -0.333, 0.4083), (-0.4289, -0.4029, 0.4071), (-0.4289, -0.333, 0.4078), (0.356, -0.8078, 0.4193), (0.4119, -0.788, 0.4184), (0.3002, -0.6764, 0.4443), (0.356, -0.6533, 0.4379), (0.3653, -0.9676, 0.5483), (0.3002, -0.788, 0.4248), (0.273, -0.7322, 0.4318), (0.4119, -0.6764, 0.4361), (0.4337, -0.7322, 0.426), (0.502, -0.8859, 0.4746), (0.2193, -0.6033, 0.5402), (0.3606, -0.5466, 0.5241), (0.3703, -0.9497, 0.6403), (0.2193, -0.8859, 0.4909), (0.1818, -0.7446, 0.5085), (0.502, -0.6033, 0.5195), (0.5475, -0.7446, 0.4938), (0.549, -0.9416, 0.5454), (0.1815, -0.574, 0.6307), (0.3653, -0.5173, 0.6097), (0.3722, -0.8673, 0.6843), (0.1815, -0.9416, 0.5665), (0.1439, -0.7578, 0.5894), (0.549, -0.574, 0.6037), (0.5946, -0.7578, 0.5704), (0.5218, -0.9237, 0.6379), (0.2188, -0.6206, 0.7082), (0.3703, -0.6206, 0.6909), (0.3734, -0.8158, 0.7154), (0.2188, -0.9237, 0.6553), (0.2039, -0.7721, 0.6742), (0.5218, -0.6206, 0.686), (0.5218, -0.7721, 0.6585), (0.4619, -0.8673, 0.6829), (0.2825, -0.6879, 0.7246), (0.3722, -0.6879, 0.7143), (0.6745, -0.5931, 0.08935), (0.2825, -0.8673, 0.6933), (0.2825, -0.7776, 0.7044), (0.4619, -0.6879, 0.7114), (0.4619, -0.7776, 0.6951), (0.4081, -0.8158, 0.7149), (0.3388, -0.7465, 0.731), (0.3734, -0.7465, 0.727), (0.3734, -0.7811, 0.7191), (0.3388, -0.8158, 0.7189), (0.3388, -0.7811, 0.7232), (0.4081, -0.7465, 0.7259), (0.4081, -0.7811, 0.7196), (0.7578, -0.5931, 0.08371), (0.6745, -0.6764, 0.08254), (0.7578, -0.6764, 0.07899), (0.7225, -0.6495, 0.6828), (0.7754, -0.6495, 0.6792), (0.7225, -0.7024, 0.6784), (0.7754, -0.7024, 0.6762), (0.6892, -0.6166, 0.711), (0.8113, -0.6166, 0.7027), (0.6892, -0.7386, 0.701), (0.8113, -0.7386, 0.6958), (0.7334, -0.6643, 0.9612), (0.7952, -0.6643, 0.957), (0.7334, -0.7261, 0.9562), (0.7952, -0.7261, 0.9535), (0.7987, 0.1693, 0.1925), (0.7987, 0.2527, 0.1926), (0.8821, 0.1693, 0.1745), (0.8821, 0.2527, 0.1723), (0.923, 0.1936, 0.6484), (0.923, 0.24, 0.6485), (0.9694, 0.1936, 0.6384), (0.9694, 0.24, 0.6372), (0.9009, 0.1671, 0.675), (0.9009, 0.267, 0.6752), (1.001, 0.1671, 0.6535), (1.001, 0.267, 0.6508), (0.9862, 0.2041, 0.8894), (0.9862, 0.2356, 0.8894), (1.018, 0.2041, 0.8826), (1.018, 0.2356, 0.8817), (0.9553, 0.4205, 0.1026), (0.9553, 0.5039, 0.1017), (0.872, 0.5039, 0.1114), (0.872, 0.4205, 0.1124), (1.011, 0.447, 0.7426), (1.011, 0.4923, 0.7421), (0.9657, 0.4923, 0.7473), (0.9657, 0.447, 0.7479), (1.064, 0.398, 0.7683), (1.064, 0.542, 0.7667), (0.9199, 0.542, 0.7834), (0.9199, 0.398, 0.7852), (1.049, 0.4547, 1.1), (1.049, 0.493, 1.099), (1.011, 0.493, 1.104), (1.011, 0.4547, 1.104), (0.6157, 0.3612, 0.2318), (0.6157, 0.4199, 0.2263), (0.6745, 0.3612, 0.2248), (0.6745, 0.4199, 0.2199), (0.6624, 0.4169, 0.705), (0.6624, 0.4483, 0.702), (0.6937, 0.4169, 0.7012), (0.6937, 0.4483, 0.6986), (0.6122, 0.366, 0.7415), (0.6122, 0.5037, 0.7285), (0.7498, 0.366, 0.7249), (0.7498, 0.5037, 0.7136), (0.6289, 0.3972, 0.827), (0.6289, 0.4885, 0.8184), (0.7203, 0.3972, 0.816), (0.7203, 0.4885, 0.8085), (0.6519, 0.4442, 0.9816), (0.6519, 0.47, 0.9792), (0.6778, 0.4442, 0.9785), (0.6778, 0.47, 0.9764), (-0.1719, 0.6799, 0.1189), (-0.1719, 0.7632, 0.1054), (-0.08852, 0.7632, 0.1108), (-0.08852, 0.6799, 0.124), (-0.1937, 0.8071, 0.5581), (-0.1937, 0.8502, 0.5512), (-0.1505, 0.8502, 0.5539), (-0.1505, 0.8071, 0.5608), (-0.253, 0.7572, 0.6066), (-0.253, 0.9137, 0.5812), (-0.09654, 0.9137, 0.5913), (-0.09654, 0.7572, 0.6161), (-0.2099, 0.8689, 0.9078), (-0.2099, 0.9005, 0.9027), (-0.1783, 0.9005, 0.9047), (-0.1783, 0.8689, 0.9097), (0.1652, 0.8543, 0.09791), (0.2486, 0.8543, 0.09842), (0.2486, 0.7709, 0.105), (0.1652, 0.7709, 0.1046), (0.1814, 0.8725, 0.5637), (0.2274, 0.8725, 0.564), (0.2274, 0.8265, 0.5676), (0.1814, 0.8265, 0.5674), (0.1454, 0.9094, 0.5721), (0.2633, 0.9094, 0.5728), (0.2633, 0.7914, 0.5821), (0.1454, 0.7914, 0.5816), (0.1867, 0.89, 0.873), (0.2187, 0.89, 0.8732), (0.2187, 0.858, 0.8757), (0.1867, 0.858, 0.8755), (-0.7692, 0.3414, 0.1393), (-0.6858, 0.3414, 0.1466), (-0.7692, 0.2581, 0.1428), (-0.6858, 0.2581, 0.1486), (-0.7849, 0.337, 0.5865), (-0.7397, 0.337, 0.5904), (-0.7849, 0.2918, 0.5884), (-0.7397, 0.2918, 0.5915), (-0.827, 0.3777, 0.6132), (-0.7025, 0.3777, 0.624), (-0.827, 0.2532, 0.6184), (-0.7025, 0.2532, 0.627), (-0.8156, 0.3522, 0.9277), (-0.7625, 0.3522, 0.9323), (-0.8156, 0.2992, 0.9299), (-0.7625, 0.2992, 0.9336), (-0.5083, 0.3894, 0.2194), (-0.4689, 0.3894, 0.2218), (-0.5478, 0.3499, 0.2279), (-0.5478, 0.3894, 0.2212), (-0.4689, 0.3104, 0.2496), (-0.4689, 0.3499, 0.2295), (-0.04649, 0.7465, 0.1179), (-0.5083, 0.3104, 0.2499), (-0.5478, 0.3104, 0.233), (-0.4978, 0.358, 0.264), (-0.533, 0.3404, 0.2668), (-0.533, 0.358, 0.2638), (-0.4978, 0.3229, 0.2764), (-0.4978, 0.3404, 0.2675), (-0.5154, 0.3404, 0.2694), (-0.5154, 0.3229, 0.2766), (-0.533, 0.3229, 0.269), (-0.0009925, 0.7465, 0.1233), (-0.04649, 0.701, 0.1347), (-0.0009925, 0.701, 0.1411), (0.0445, 0.701, 0.1385), (0.0445, 0.7465, 0.1186), (-0.3865, 0.5861, 0.1038), (-0.3865, 0.634, 0.1016), (-0.3386, 0.634, 0.1099), (-0.3386, 0.5861, 0.1178), (-0.3865, 0.5382, 0.1119), (-0.3386, 0.5382, 0.1233), (-0.2907, 0.5861, 0.1316), (-0.2907, 0.5382, 0.1363), (-0.2907, 0.634, 0.1209), (0.5841, -0.8355, 0.04324), (0.6674, -0.8355, 0.04248), (0.6674, -0.9188, 0.04124), (0.5841, -0.9188, 0.04152), (0.6081, -0.8693, 0.6655), (0.6541, -0.8693, 0.6651), (0.6541, -0.9154, 0.6644), (0.6081, -0.9154, 0.6645), (0.5593, -0.8209, 0.6972), (0.7033, -0.8209, 0.6959), (0.7033, -0.9649, 0.6937), (0.5593, -0.9649, 0.6942), (0.6148, -0.88, 1.002), (0.6515, -0.88, 1.001), (0.6515, -0.9167, 1.001), (0.6148, -0.9167, 1.001), (0.005147, -0.9353, 0.06793), (0.005147, -0.852, 0.08445), (0.08848, -0.9353, 0.06633), (0.08848, -0.852, 0.07821), (0.04377, -1.012, 0.6014), (0.04377, -0.9561, 0.6125), (0.09991, -1.012, 0.6003), (0.09991, -0.9561, 0.6083), (0.02371, -1.037, 0.6206), (0.02371, -0.9388, 0.6401), (0.1221, -1.037, 0.6187), (0.1221, -0.9388, 0.6327), (0.06209, -1.045, 0.8394), (0.06209, -1.004, 0.8477), (0.1039, -1.045, 0.8386), (0.1039, -1.004, 0.8446), (-0.7637, -0.6814, 0.1413), (-0.6803, -0.6814, 0.1497), (-0.7637, -0.5981, 0.1504), (-0.6803, -0.5981, 0.1598), (-0.7907, -0.7115, 0.4987), (-0.7291, -0.7115, 0.5049), (-0.7907, -0.6499, 0.5054), (-0.7291, -0.6499, 0.5124), (-0.823, -0.744, 0.512), (-0.7009, -0.744, 0.5243), (-0.823, -0.622, 0.5253), (-0.7009, -0.622, 0.5391), (-0.8249, -0.749, 0.8864), (-0.7772, -0.749, 0.8911), (-0.8249, -0.7014, 0.8916), (-0.7772, -0.7014, 0.8969), (-0.5226, -0.7927, 0.1737), (-0.4393, -0.7927, 0.1825), (-0.4393, -0.876, 0.1676), (-0.5226, -0.876, 0.1629), (-0.5518, -0.8756, 0.6488), (-0.4878, -0.8756, 0.6557), (-0.4878, -0.9395, 0.6442), (-0.5518, -0.9395, 0.6406), (-0.5836, -0.8505, 0.6789), (-0.4607, -0.8505, 0.692), (-0.4607, -0.9734, 0.67), (-0.5836, -0.9734, 0.6631), (-0.5688, -0.9489, 1.032), (-0.5334, -0.9489, 1.035), (-0.5334, -0.9842, 1.029), (-0.5688, -0.9842, 1.027), (0.5833, -0.3958, 0.1096), (0.5833, -0.375, 0.1145), (0.5833, -0.3542, 0.1193), (0.6042, -0.4167, 0.1028), (0.625, -0.4167, 0.1008), (0.6458, -0.4167, 0.09879), (0.6042, -0.3333, 0.1212), (0.625, -0.3333, 0.1183), (0.6458, -0.3333, 0.1154), (0.6667, -0.3958, 0.1007), (0.6667, -0.375, 0.1046), (0.6667, -0.3542, 0.1086), (0.6042, -0.3542, 0.1166), (0.625, -0.3542, 0.1139), (0.6458, -0.3542, 0.1112), (0.6042, -0.375, 0.112), (0.625, -0.375, 0.1095), (0.6458, -0.375, 0.1071), (0.6042, -0.3958, 0.1074), (0.625, -0.3958, 0.1052), (0.6458, -0.3958, 0.1029), (0.6444, -0.4343, 0.2225), (0.6511, -0.4343, 0.2218), (0.6444, -0.4277, 0.2239), (0.6511, -0.4277, 0.2232), (0.5976, -0.4296, 0.1883), (0.5976, -0.4204, 0.1905), (0.6068, -0.4296, 0.1874), (0.6068, -0.4204, 0.1895), (0.6203, -0.4001, 0.1974), (0.6286, -0.4001, 0.1964), (0.6203, -0.4084, 0.1956), (0.6286, -0.4084, 0.1947), (0.6709, -0.385, 0.1884), (0.6709, -0.3759, 0.1901), (0.6618, -0.3759, 0.1913), (0.6618, -0.385, 0.1895), (0.6399, -0.3538, 0.1963), (0.6523, -0.3538, 0.1945), (0.6399, -0.3662, 0.1937), (0.6523, -0.3662, 0.1921), (0.8333, -0.1458, 0.06721), (0.8333, -0.125, 0.07046), (0.8333, -0.1042, 0.0737), (0.9167, -0.1458, 0.02337), (0.9167, -0.125, 0.0232), (0.9167, -0.1042, 0.02302), (0.8542, -0.08333, 0.06342), (0.875, -0.08333, 0.0499), (0.8958, -0.08333, 0.03637), (0.8542, -0.1667, 0.05386), (0.875, -0.1667, 0.04376), (0.8958, -0.1667, 0.03365), (0.8542, -0.1042, 0.06103), (0.875, -0.1042, 0.04836), (0.8958, -0.1042, 0.03569), (0.8542, -0.125, 0.05864), (0.875, -0.125, 0.04683), (0.8958, -0.125, 0.03501), (0.8542, -0.1458, 0.05625), (0.875, -0.1458, 0.04529), (0.8958, -0.1458, 0.03433), (0.8809, -0.18, 0.3278), (0.8809, -0.1733, 0.3288), (0.8876, -0.1733, 0.325), (0.8876, -0.18, 0.3243), (0.9365, -0.1199, 0.2568), (0.9483, -0.1199, 0.2496), (0.9365, -0.1317, 0.2559), (0.9483, -0.1317, 0.2492), (0.9334, -0.1627, 0.1939), (0.9423, -0.1627, 0.1895), (0.9423, -0.1537, 0.1895), (0.9334, -0.1537, 0.1942), (0.6327, 0.7231, 0.1471), (0.6796, 0.7231, 0.1344), (0.6796, 0.8169, 0.09445), (0.7265, 0.7231, 0.1197), (0.6327, 0.77, 0.1264), (0.6327, 0.8169, 0.1039), (0.7265, 0.77, 0.09891), (0.7265, 0.8169, 0.08309), (0.6899, 0.7537, 0.1652), (0.6899, 0.7859, 0.1522), (0.6899, 0.8181, 0.1378), (0.7221, 0.7537, 0.1551), (0.6577, 0.7859, 0.1597), (0.6577, 0.8181, 0.1443), (0.7221, 0.7859, 0.1409), (0.7221, 0.8181, 0.13), (-0.1458, -0.6667, 0.1711), (-0.125, -0.6667, 0.1736), (-0.1042, -0.6667, 0.1761), (-0.1667, -0.7292, 0.137), (-0.1667, -0.7083, 0.1475), (-0.1667, -0.6875, 0.1581), (-0.08333, -0.7292, 0.1444), (-0.08333, -0.7083, 0.1558), (-0.08333, -0.6875, 0.1672), (-0.1458, -0.75, 0.1281), (-0.125, -0.75, 0.1297), (-0.1042, -0.75, 0.1313), (-0.1458, -0.6875, 0.1604), (-0.125, -0.6875, 0.1626), (-0.1042, -0.6875, 0.1649), (-0.1458, -0.7083, 0.1496), (-0.125, -0.7083, 0.1517), (-0.1042, -0.7083, 0.1537), (-0.1458, -0.7292, 0.1388), (-0.125, -0.7292, 0.1407), (-0.1042, -0.7292, 0.1425), (-0.1599, -0.7086, 0.2992), (-0.1475, -0.7086, 0.3005), (-0.1599, -0.721, 0.2928), (-0.1475, -0.721, 0.2939), (-0.1011, -0.6967, 0.2854), (-0.1011, -0.6849, 0.2918), (-0.1129, -0.6849, 0.2905), (-0.1129, -0.6967, 0.2842), (-0.1056, -0.7391, 0.2232), (-0.09661, -0.7391, 0.2239), (-0.09661, -0.7301, 0.2288), (-0.1056, -0.7301, 0.228), (-0.1774, -0.6918, 0.2864), (-0.1774, -0.6783, 0.2932), (-0.1639, -0.6783, 0.2948), (-0.1639, -0.6918, 0.2878), (0.6042, -0.25, 0.1441), (0.625, -0.25, 0.136), (0.6458, -0.25, 0.1278), (0.5833, -0.2292, 0.1598), (0.5833, -0.2083, 0.1674), (0.5833, -0.1875, 0.175), (0.6042, -0.1667, 0.1739), (0.625, -0.1667, 0.1653), (0.6458, -0.1667, 0.1567), (0.6667, -0.2292, 0.1268), (0.6667, -0.2083, 0.1339), (0.6667, -0.1875, 0.141), (0.6042, -0.1875, 0.1665), (0.625, -0.1875, 0.158), (0.6458, -0.1875, 0.1495), (0.6042, -0.2083, 0.159), (0.625, -0.2083, 0.1506), (0.6458, -0.2083, 0.1423), (0.6042, -0.2292, 0.1516), (0.625, -0.2292, 0.1433), (0.6458, -0.2292, 0.135), (0.6508, -0.2635, 0.2845), (0.6583, -0.2635, 0.2815), (0.6508, -0.271, 0.2819), (0.6583, -0.271, 0.279), (0.604, -0.2613, 0.2661), (0.604, -0.253, 0.2691), (0.6123, -0.253, 0.2657), (0.6123, -0.2613, 0.2627), (0.6169, -0.2912, 0.2809), (0.6229, -0.2912, 0.2785), (0.6169, -0.2852, 0.283), (0.6229, -0.2852, 0.2806), (0.6585, -0.2342, 0.2915), (0.6661, -0.2342, 0.2884), (0.6585, -0.2418, 0.2888), (0.6661, -0.2418, 0.2858), (0.6213, -0.2516, 0.3227), (0.6213, -0.2447, 0.3253), (0.6283, -0.2447, 0.3224), (0.6283, -0.2516, 0.3199), (0.75, 0.6042, 0.09331), (0.75, 0.625, 0.08797), (0.75, 0.6458, 0.08262), (0.6875, 0.6667, 0.09684), (0.7083, 0.6667, 0.09032), (0.7292, 0.6667, 0.0838), (0.6875, 0.5833, 0.1193), (0.7083, 0.5833, 0.1124), (0.7292, 0.5833, 0.1055), (0.6667, 0.6042, 0.1204), (0.6667, 0.625, 0.1147), (0.6667, 0.6458, 0.109), (0.6875, 0.6458, 0.1024), (0.7083, 0.6458, 0.09584), (0.7292, 0.6458, 0.08923), (0.6875, 0.625, 0.108), (0.7083, 0.625, 0.1014), (0.7292, 0.625, 0.09466), (0.6875, 0.6042, 0.1136), (0.7083, 0.6042, 0.1069), (0.7292, 0.6042, 0.1001), (0.7569, 0.6627, 0.3093), (0.7692, 0.6627, 0.3053), (0.7569, 0.6503, 0.3126), (0.7692, 0.6503, 0.3086), (0.7181, 0.6727, 0.2898), (0.725, 0.6727, 0.2876), (0.7181, 0.6658, 0.2916), (0.725, 0.6658, 0.2894), (0.8168, 0.6694, 0.2973), (0.8168, 0.6771, 0.2953), (0.8091, 0.6771, 0.2978), (0.8091, 0.6694, 0.2998), (0.7665, 0.7053, 0.2577), (0.7766, 0.7053, 0.2545), (0.7665, 0.6953, 0.2603), (0.7766, 0.6953, 0.2572), (0.08333, 0.5208, 0.2072), (0.08333, 0.5417, 0.1952), (0.08333, 0.5625, 0.1832), (0.1042, 0.5, 0.2226), (0.125, 0.5, 0.226), (0.1458, 0.5, 0.2295), (0.1042, 0.5833, 0.1746), (0.125, 0.5833, 0.1779), (0.1458, 0.5833, 0.1812), (0.1667, 0.5208, 0.2209), (0.1667, 0.5417, 0.2088), (0.1667, 0.5625, 0.1966), (0.1042, 0.5625, 0.1866), (0.125, 0.5625, 0.1899), (0.1458, 0.5625, 0.1933), (0.1042, 0.5417, 0.1986), (0.125, 0.5417, 0.202), (0.1458, 0.5417, 0.2054), (0.1042, 0.5208, 0.2106), (0.125, 0.5208, 0.214), (0.1458, 0.5208, 0.2174), (0.1144, 0.5928, 0.2769), (0.1258, 0.5928, 0.2787), (0.1144, 0.5813, 0.2835), (0.1258, 0.5813, 0.2854), (0.06344, 0.5188, 0.3769), (0.06344, 0.5263, 0.3726), (0.07096, 0.5188, 0.3782), (0.07096, 0.5263, 0.3738), (0.1094, 0.5492, 0.3364), (0.1188, 0.5492, 0.3379), (0.1094, 0.5398, 0.3418), (0.1188, 0.5398, 0.3434), (0.1463, 0.5458, 0.3034), (0.1463, 0.5577, 0.2965), (0.1345, 0.5577, 0.2946), (0.1345, 0.5458, 0.3015), (-0.8177, 0.6857, 0.02962), (-0.8177, 0.7331, 0.0279), (-0.7703, 0.7331, 0.03235), (-0.7703, 0.6857, 0.03515), (-0.8208, 0.6975, 0.1276), (-0.8208, 0.7306, 0.1264), (-0.7878, 0.7306, 0.1295), (-0.7878, 0.6975, 0.1314), (-0.8537, 0.6704, 0.1634), (-0.8537, 0.7613, 0.1601), (-0.7628, 0.7613, 0.1686), (-0.7628, 0.6704, 0.174), (-0.8698, 0.6593, 0.1949), (-0.8698, 0.7755, 0.1907), (-0.7536, 0.7755, 0.2016), (-0.7536, 0.6593, 0.2085), (-0.865, 0.687, 0.346), (-0.865, 0.7622, 0.3432), (-0.7899, 0.7622, 0.3503), (-0.7899, 0.687, 0.3548), (-0.7656, -0.1229, 0.103), (-0.6823, -0.08089, 0.1108), (-0.7593, 0.1323, 0.09911), (-0.8489, -0.08089, 0.09639), (-0.9265, 0.002439, 0.09578), (-0.6609, 0.002439, 0.1098), (-0.8489, 0.08577, 0.09522), (-0.6823, 0.08577, 0.1077), (-0.6957, -0.07879, 0.6217), (-0.7829, -0.2551, 0.6969), (-0.7728, 0.1344, 0.61), (-0.8624, -0.07879, 0.6073), (-0.94, 0.004547, 0.6067), (-0.6743, 0.004547, 0.6207), (-0.8624, 0.08788, 0.6061), (-0.6957, 0.08788, 0.6186), (-0.7806, -0.1465, 0.6518), (-0.6293, -0.1465, 0.6659), (-0.7794, -0.106, 0.8555), (-0.7806, 0.1561, 0.6479), (-0.9319, -0.1465, 0.6399), (-0.9319, 0.004789, 0.6387), (-0.6293, 0.004789, 0.6642), (-0.9319, 0.1561, 0.6377), (-0.6293, 0.1561, 0.6603), (-0.5806, -0.1972, 0.7158), (-0.7829, 0.2459, 0.6917), (-0.9853, -0.1972, 0.6809), (-1.033, 0.005156, 0.6794), (-0.5497, 0.005156, 0.7135), (-0.9853, 0.2075, 0.6781), (-0.5806, 0.2075, 0.7083), (-0.7064, -0.07459, 0.865), (-0.7867, 0.005751, 0.8563), (-0.7867, 0.1366, 0.8554), (-0.8671, -0.07459, 0.8511), (-0.8994, 0.005751, 0.8505), (-0.6686, 0.005751, 0.864), (-0.8671, 0.08609, 0.85), (-0.7064, 0.08609, 0.862), (-1.036, -0.5876, 0.1886), (-0.8819, -0.662, 0.2518), (-1.001, -0.481, 0.2718), (-0.8464, -0.5587, 0.3404), (-1.006, -0.6101, 0.3032), (-0.9683, -0.6284, 0.3188), (-0.9978, -0.5838, 0.3237), (-0.9595, -0.6029, 0.3406), (-0.509, 0.7636, 0.1399), (-0.509, 0.8469, 0.1315), (-0.4256, 0.8469, 0.1366), (-0.4256, 0.7636, 0.1476), (-0.5614, 0.7219, 0.1966), (-0.5614, 0.9016, 0.1784), (-0.3817, 0.9016, 0.1894), (-0.3817, 0.7219, 0.2131), (-0.4787, 0.738, 0.827), (-0.4787, 0.77, 0.8238), (-0.4468, 0.77, 0.8258), (-0.4468, 0.738, 0.83), (0.0, 0.1667, 0.1084), (0.08333, 0.1667, 0.1421), (0.08333, 0.25, 0.1577), (0.0, 0.25, 0.1302)], [], [(1, 0, 25, 26), (2, 1, 26, 27), (3, 2, 27, 28), (4, 3, 28, 29), (5, 4, 29, 30), (6, 5, 30, 31), (7, 6, 31, 32), (8, 7, 32, 33), (9, 8, 33, 34), (10, 9, 34, 35), (11, 10, 35, 36), (12, 11, 36, 37), (13, 12, 37, 38), (14, 13, 38, 39), (15, 14, 39, 40), (16, 15, 40, 41), (17, 16, 41, 42), (18, 17, 42, 43), (19, 18, 43, 44), (20, 19, 44, 45), (21, 20, 45, 46), (22, 21, 46, 47), (23, 22, 47, 48), (24, 23, 48, 49), (26, 25, 50, 51), (27, 26, 51, 52), (28, 27, 52, 53), (29, 28, 53, 54), (30, 29, 54, 55), (31, 30, 55, 56), (32, 31, 56, 57), (33, 32, 57, 58), (34, 33, 58, 59), (35, 34, 59, 60), (36, 35, 60, 61), (37, 36, 61, 62), (38, 37, 62, 63), (39, 38, 63, 64), (40, 39, 64, 65), (41, 40, 65, 66), (42, 41, 66, 67), (43, 42, 67, 68), (44, 43, 68, 69), (45, 44, 69, 70), (46, 45, 70, 71), (47, 46, 71, 72), (48, 47, 72, 73), (49, 48, 73, 74), (51, 50, 75, 76), (52, 51, 76, 77), (53, 52, 77, 78), (54, 53, 78, 79), (55, 54, 79, 80), (80, 81, 1606, 1604), (57, 56, 81, 82), (58, 57, 82, 83), (59, 58, 83, 84), (60, 59, 84, 85), (61, 60, 85, 86), (62, 61, 1566, 1567), (111, 112, 1568, 1564), (64, 63, 88, 89), (65, 64, 89, 90), (66, 65, 90, 91), (67, 66, 91, 92), (68, 67, 92, 93), (69, 68, 93, 94), (70, 69, 94, 95), (70, 95, 1546, 1543), (72, 71, 96, 97), (73, 72, 97, 98), (74, 73, 98, 99), (76, 75, 100, 101), (77, 76, 101, 102), (78, 77, 102, 103), (79, 78, 103, 104), (79, 104, 1270, 1269), (81, 80, 105, 106), (82, 81, 106, 107), (82, 107, 819, 816), (84, 83, 108, 109), (85, 84, 109, 110), (86, 85, 110, 111), (112, 113, 1570, 1568), (61, 86, 1563, 1566), (89, 88, 113, 114), (90, 89, 114, 115), (116, 91, 1190, 1191), (92, 91, 116, 117), (93, 92, 117, 118), (94, 93, 118, 119), (95, 94, 119, 120), (96, 95, 120, 121), (97, 96, 121, 122), (98, 97, 122, 123), (99, 98, 123, 124), (101, 100, 125, 126), (102, 101, 126, 127), (103, 102, 127, 128), (104, 103, 128, 129), (105, 104, 129, 130), (106, 105, 130, 131), (107, 106, 131, 132), (108, 107, 132, 133), (109, 108, 133, 134), (110, 109, 134, 135), (111, 110, 135, 136), (112, 111, 136, 137), (113, 112, 137, 138), (114, 113, 138, 139), (115, 114, 139, 140), (116, 115, 140, 141), (117, 116, 141, 142), (118, 117, 142, 143), (119, 118, 143, 144), (120, 119, 144, 145), (121, 120, 145, 146), (122, 121, 146, 147), (123, 122, 147, 148), (124, 123, 148, 149), (126, 125, 150, 151), (127, 126, 151, 152), (128, 127, 152, 153), (129, 128, 153, 154), (130, 129, 154, 155), (131, 130, 155, 156), (132, 131, 156, 157), (133, 132, 157, 158), (134, 133, 158, 159), (135, 134, 159, 160), (136, 135, 160, 161), (137, 136, 161, 162), (138, 137, 162, 163), (139, 138, 163, 164), (140, 139, 164, 165), (140, 165, 1213, 1214), (142, 141, 1208, 1209), (143, 142, 167, 168), (143, 168, 919, 918), (145, 144, 169, 170), (146, 145, 170, 171), (147, 146, 171, 172), (148, 147, 172, 173), (149, 148, 173, 174), (151, 150, 175, 176), (152, 151, 176, 177), (152, 177, 1287, 1288), (154, 153, 178, 179), (155, 154, 179, 180), (156, 155, 180, 181), (157, 156, 181, 182), (157, 182, 1024, 1022), (159, 158, 183, 184), (160, 159, 184, 185), (161, 160, 185, 186), (162, 161, 186, 187), (163, 162, 187, 188), (164, 163, 188, 189), (165, 164, 189, 190), (141, 140, 1214, 1208), (190, 191, 1211, 1210), (168, 167, 192, 193), (169, 168, 193, 194), (170, 169, 194, 195), (171, 170, 195, 196), (172, 171, 1611, 1612), (173, 172, 197, 198), (174, 173, 198, 199), (176, 175, 200, 201), (177, 176, 201, 202), (178, 177, 202, 203), (179, 178, 203, 204), (180, 179, 204, 985, 986, 987, 205), (181, 180, 205, 206), (182, 181, 206, 207), (183, 182, 207, 208), (184, 183, 208, 209), (185, 184, 209, 210), (186, 185, 210, 211), (212, 187, 833, 835), (188, 187, 212, 213), (189, 188, 213, 214), (190, 189, 214, 215), (191, 190, 215, 216), (192, 191, 216, 217), (193, 192, 217, 218), (242, 243, 1234, 1235), (243, 244, 1236, 1234), (196, 195, 219, 220), (197, 196, 220, 221), (198, 197, 221, 222), (199, 198, 222, 223), (201, 200, 224, 225), (202, 201, 225, 226), (203, 202, 226, 227), (204, 203, 227, 228, 996, 995, 994), (1005, 996, 228, 991), (206, 205, 988, 989, 990, 229, 954, 955, 956, 230), (207, 206, 230, 231), (208, 207, 231, 232), (209, 208, 232, 233), (210, 209, 233, 234), (211, 210, 234, 235), (212, 211, 235, 236), (213, 212, 236, 237), (214, 213, 237, 238), (215, 214, 238, 239), (239, 240, 935, 933), (217, 216, 240, 241), (218, 217, 241, 242), (194, 193, 1232, 1228), (193, 218, 1233, 1232), (220, 219, 244, 245), (221, 220, 245, 246), (222, 221, 246, 247), (223, 222, 247, 248), (225, 224, 249, 250), (226, 225, 250, 251), (227, 226, 251, 252), (228, 227, 252, 1394, 1395, 1396, 253), (229, 993, 992, 991, 228, 253, 254, 959, 958, 957), (968, 959, 254, 948), (231, 230, 951, 952, 953, 255, 256), (232, 231, 256, 257), (233, 232, 257, 258), (234, 233, 258, 259), (235, 234, 259, 260), (236, 235, 260, 261), (237, 236, 261, 262), (238, 237, 262, 263), (239, 238, 263, 264), (240, 239, 264, 265), (241, 240, 265, 266), (242, 241, 266, 267), (243, 242, 267, 268), (244, 243, 268, 269), (245, 244, 269, 270), (246, 245, 270, 271), (247, 246, 271, 272), (248, 247, 272, 273), (250, 249, 274, 275), (251, 250, 275, 276), (252, 251, 276, 277, 1402, 1401, 1400), (1397, 1411, 1423, 1422), (254, 253, 1391, 1392, 1393, 278, 279), (255, 950, 949, 948, 254, 279, 280), (256, 255, 280, 281), (257, 256, 281, 282), (258, 257, 282, 283), (259, 258, 283, 284), (260, 259, 284, 285), (261, 260, 285, 286), (262, 261, 286, 287), (263, 262, 287, 288), (264, 263, 288, 289), (265, 264, 289, 290), (266, 265, 290, 291), (267, 266, 291, 292), (268, 267, 292, 293), (269, 268, 293, 294), (294, 295, 1160, 1161), (271, 270, 295, 296), (272, 271, 296, 297), (273, 272, 297, 298), (275, 274, 299, 300), (276, 275, 300, 301), (277, 276, 301, 302), (278, 1399, 1398, 1397, 277, 302, 303), (279, 278, 303, 304), (280, 279, 304, 305), (281, 280, 305, 306), (282, 281, 306, 307), (283, 282, 307, 308), (308, 309, 753, 752), (285, 284, 309, 310), (286, 285, 896, 897), (287, 286, 311, 312), (288, 287, 312, 313), (289, 288, 313, 314), (290, 289, 314, 315), (291, 290, 315, 316), (317, 292, 851, 850), (293, 292, 317, 318), (294, 293, 318, 319), (294, 319, 1225, 1224), (296, 295, 320, 321), (297, 296, 321, 322), (298, 297, 322, 323), (300, 299, 324, 325), (301, 300, 1253, 1254), (302, 301, 326, 327), (303, 302, 327, 328), (304, 303, 328, 329), (305, 304, 329, 330), (306, 305, 330, 331), (307, 306, 331, 332), (308, 307, 332, 333), (309, 308, 333, 334), (310, 309, 334, 335), (311, 310, 335, 336), (312, 311, 336, 337), (313, 312, 337, 338), (339, 314, 1626, 1625), (315, 314, 339, 340), (316, 315, 340, 341), (317, 316, 341, 342), (318, 317, 342, 1506, 1507, 1508, 343), (319, 318, 343, 344), (344, 345, 1227, 1226), (321, 320, 345, 346), (322, 321, 346, 347), (323, 322, 347, 348), (325, 324, 349, 350), (326, 325, 350, 351), (327, 326, 351, 352), (328, 327, 352, 353), (329, 328, 353, 354), (330, 329, 354, 355), (331, 330, 355, 356), (332, 331, 356, 357), (333, 332, 768, 769), (334, 333, 358, 359), (335, 334, 359, 360), (336, 335, 360, 361), (337, 336, 361, 362), (338, 337, 362, 363), (339, 338, 363, 364), (340, 339, 364, 365), (341, 340, 365, 366), (342, 341, 366, 367, 1511, 1510, 1509), (1526, 1511, 367, 1515), (344, 343, 1512, 1513, 1514, 368, 369), (345, 344, 369, 370), (346, 345, 370, 371), (347, 346, 371, 372), (348, 347, 372, 373), (350, 349, 374, 375), (351, 350, 375, 376), (352, 351, 376, 377), (353, 352, 377, 378), (354, 353, 378, 379), (355, 354, 379, 380), (356, 355, 380, 381), (357, 356, 381, 382), (358, 357, 382, 383), (359, 358, 383, 384), (360, 359, 384, 385), (361, 360, 385, 386), (362, 361, 386, 387), (363, 362, 387, 388), (364, 363, 388, 389), (365, 364, 389, 390), (366, 365, 390, 391), (367, 366, 391, 392), (368, 1517, 1516, 1515, 367, 392, 393), (369, 368, 393, 394), (370, 369, 394, 395), (396, 371, 1174, 1175), (372, 371, 396, 397), (373, 372, 397, 398), (375, 374, 399, 400), (376, 375, 400, 401), (377, 376, 401, 402), (427, 428, 1050, 1043), (429, 404, 1045, 1049), (380, 379, 404, 405), (381, 380, 405, 406), (382, 381, 406, 407), (383, 382, 407, 408), (384, 383, 640, 643), (385, 384, 409, 410), (386, 385, 410, 411), (387, 386, 411, 412), (388, 387, 412, 413), (389, 388, 413, 414), (390, 389, 414, 415), (390, 415, 880, 883), (392, 391, 416, 417), (393, 392, 417, 418), (394, 393, 418, 419), (395, 394, 419, 420), (396, 395, 420, 421), (397, 396, 421, 422), (398, 397, 422, 423), (400, 399, 424, 425), (401, 400, 425, 426), (402, 401, 426, 427), (377, 402, 1042, 1047), (379, 378, 1048, 1044), (405, 404, 429, 430), (406, 405, 430, 431), (407, 406, 431, 432), (408, 407, 432, 433), (409, 408, 433, 434), (410, 409, 434, 435), (411, 410, 435, 436), (412, 411, 787, 784), (413, 412, 437, 438), (414, 413, 438, 439), (415, 414, 439, 440), (416, 415, 440, 441), (417, 416, 441, 442), (418, 417, 442, 443), (419, 418, 443, 444), (420, 419, 444, 445), (421, 420, 445, 446), (422, 421, 446, 447), (423, 422, 447, 448), (425, 424, 449, 450), (426, 425, 450, 451), (427, 426, 451, 452), (428, 427, 452, 453), (429, 428, 453, 454), (430, 429, 454, 455), (431, 430, 455, 456), (432, 431, 456, 457), (433, 432, 457, 458), (434, 433, 458, 459), (435, 434, 459, 460), (460, 461, 802, 803), (437, 436, 461, 462), (438, 437, 462, 463), (439, 438, 463, 464), (440, 439, 464, 465), (441, 440, 465, 466), (442, 441, 466, 467), (443, 442, 467, 468), (443, 468, 866, 864), (445, 444, 469, 470), (446, 445, 470, 471), (447, 446, 471, 472), (448, 447, 472, 473), (450, 449, 474, 475), (451, 450, 475, 476), (452, 451, 476, 477), (453, 452, 477, 478), (454, 453, 478, 479), (455, 454, 479, 480), (456, 455, 480, 481), (457, 456, 481, 1301, 1302, 1303, 482), (458, 457, 482, 483), (459, 458, 483, 1431, 1432, 1433, 484), (460, 459, 484, 485), (461, 460, 485, 486), (462, 461, 486, 487), (463, 462, 487, 488), (464, 463, 488, 489), (465, 464, 489, 490), (466, 465, 490, 491), (467, 466, 491, 492), (468, 467, 492, 493), (469, 468, 493, 494), (470, 469, 494, 495), (471, 470, 495, 496), (472, 471, 496, 497), (473, 472, 497, 498), (475, 474, 499, 500), (501, 476, 1237, 1238), (477, 476, 501, 502), (478, 477, 502, 503), (479, 478, 503, 504), (480, 479, 504, 505), (481, 480, 505, 506, 1306, 1305, 1304), (1321, 1306, 506, 1310), (483, 482, 1307, 1308, 1309, 507, 508, 1430, 1429, 1428), (1448, 1430, 508, 1437), (485, 484, 1434, 1435, 1436, 509, 510), (486, 485, 510, 511), (487, 486, 511, 512), (488, 487, 512, 513), (489, 488, 513, 514), (490, 489, 514, 515), (491, 490, 1138, 1139), (492, 491, 516, 517), (493, 492, 517, 518), (494, 493, 518, 1478, 1479, 1480, 519), (546, 521, 1377, 1382), (495, 494, 1375, 1379), (497, 496, 521, 522), (498, 497, 522, 523), (500, 499, 524, 525), (501, 500, 525, 526), (502, 501, 526, 527), (503, 502, 527, 528), (503, 528, 1093, 1092), (505, 504, 529, 530), (506, 505, 530, 531), (507, 1312, 1311, 1310, 506, 531, 532), (508, 507, 532, 533), (509, 1439, 1438, 1437, 508, 533, 534), (510, 509, 534, 535), (511, 510, 535, 536), (512, 511, 536, 537), (513, 512, 537, 538), (514, 513, 538, 539), (515, 514, 539, 540), (516, 515, 540, 541), (517, 516, 541, 542), (518, 517, 542, 543, 1477, 1476, 1475), (1489, 1477, 543, 1469), (545, 546, 1382, 1381), (521, 496, 1380, 1377), (522, 521, 546, 547), (523, 522, 547, 548), (525, 524, 549, 550), (526, 525, 550, 551), (527, 526, 551, 552), (528, 527, 552, 553), (529, 528, 553, 554), (530, 529, 554, 555), (531, 530, 555, 556), (532, 531, 556, 557), (533, 532, 557, 558), (559, 534, 624, 625), (535, 534, 559, 1342, 1343, 1344, 560), (536, 535, 560, 561), (537, 536, 561, 562), (538, 537, 562, 563), (538, 563, 1108, 1106), (540, 539, 564, 565), (541, 540, 565, 566), (542, 541, 566, 567), (543, 542, 567, 568), (544, 1471, 1470, 1469, 543, 568, 569), (545, 544, 569, 570), (546, 545, 570, 571), (547, 546, 571, 572), (548, 547, 572, 573), (550, 549, 574, 575), (551, 550, 575, 576), (552, 551, 576, 577), (553, 552, 577, 578), (554, 553, 578, 579), (555, 554, 579, 580), (556, 555, 580, 581), (557, 556, 581, 582), (558, 557, 582, 583), (559, 558, 583, 584, 1353, 1352, 1351), (584, 1345, 1373, 1372), (561, 560, 1348, 1349, 1350, 585, 586), (562, 561, 586, 587), (563, 562, 587, 588), (564, 563, 588, 589), (565, 564, 589, 590), (566, 565, 590, 591), (591, 592, 1123, 1122), (568, 567, 592, 593), (569, 568, 593, 594), (570, 569, 594, 595), (571, 570, 595, 596), (572, 571, 596, 597), (573, 572, 597, 598), (575, 574, 599, 600), (576, 575, 600, 601), (577, 576, 601, 602), (578, 577, 602, 603), (579, 578, 603, 604), (580, 579, 604, 605), (581, 580, 605, 606), (582, 581, 606, 607), (583, 582, 607, 608), (584, 583, 608, 609), (585, 1347, 1346, 1345, 584, 609, 610), (586, 585, 610, 611), (587, 586, 611, 612), (588, 587, 612, 613), (589, 588, 613, 614), (590, 589, 614, 615), (591, 590, 615, 616), (592, 591, 616, 617), (593, 592, 617, 618), (594, 593, 618, 619), (595, 594, 619, 620), (596, 595, 620, 621), (597, 596, 621, 622), (598, 597, 622, 623), (627, 626, 630, 631), (534, 533, 627, 624), (533, 558, 626, 627), (558, 559, 625, 626), (628, 631, 635, 632), (625, 624, 628, 629), (624, 627, 631, 628), (626, 625, 629, 630), (635, 634, 638, 639), (630, 629, 633, 634), (631, 630, 634, 635), (629, 628, 632, 633), (636, 639, 638, 637), (633, 632, 636, 637), (632, 635, 639, 636), (634, 633, 637, 638), (643, 640, 644, 647), (383, 408, 641, 640), (408, 409, 642, 641), (409, 384, 643, 642), (646, 647, 651, 650), (641, 642, 646, 645), (642, 643, 647, 646), (640, 641, 645, 644), (648, 649, 653, 652), (644, 645, 649, 648), (647, 644, 648, 651), (645, 646, 650, 649), (655, 652, 653, 654), (651, 648, 652, 655), (649, 650, 654, 653), (650, 651, 655, 654), (9, 10, 666, 665), (742, 741, 740, 739, 738, 737, 736, 735, 734, 733, 732, 731, 730, 729, 728, 727, 725, 723, 721, 719, 717, 715, 713, 711, 709, 707, 705, 703, 701, 699, 697, 695, 693, 691, 689, 687, 685, 683, 681, 656, 657, 658, 659, 660, 661, 662, 663, 664, 665, 666, 667, 668, 669, 670, 671, 672, 673, 674, 675, 676, 677, 678, 679, 680, 682, 684, 686, 688, 690, 692, 694, 696, 698, 700, 702, 704, 706, 708, 710, 712, 714, 716, 718, 720, 722, 724, 726, 751, 750, 749, 748, 747, 746, 745, 744, 743), (423, 448, 714, 712), (599, 574, 725, 727), (124, 149, 690, 688), (18, 19, 675, 674), (600, 599, 727, 728), (424, 399, 711, 713), (604, 603, 731, 732), (15, 16, 672, 671), (0, 1, 657, 656), (614, 613, 741, 742), (608, 607, 735, 736), (601, 600, 728, 729), (5, 6, 662, 661), (612, 611, 739, 740), (548, 573, 724, 722), (20, 21, 677, 676), (25, 0, 656, 681), (273, 298, 702, 700), (620, 619, 747, 748), (224, 200, 695, 697), (609, 608, 736, 737), (611, 610, 738, 739), (616, 615, 743, 744), (199, 223, 696, 694), (299, 274, 701, 703), (607, 606, 734, 735), (175, 150, 691, 693), (621, 620, 748, 749), (1, 2, 658, 657), (524, 499, 719, 721), (449, 424, 713, 715), (19, 20, 676, 675), (22, 23, 679, 678), (12, 13, 669, 668), (49, 74, 684, 682), (2, 3, 659, 658), (613, 612, 740, 741), (348, 373, 708, 706), (249, 224, 697, 699), (125, 100, 687, 689), (349, 324, 705, 707), (10, 11, 667, 666), (4, 5, 661, 660), (75, 50, 683, 685), (23, 24, 680, 679), (374, 349, 707, 709), (573, 598, 726, 724), (606, 605, 733, 734), (619, 618, 746, 747), (8, 9, 665, 664), (618, 617, 745, 746), (11, 12, 668, 667), (615, 614, 742, 743), (623, 622, 750, 751), (473, 498, 718, 716), (448, 473, 716, 714), (13, 14, 670, 669), (149, 174, 692, 690), (498, 523, 720, 718), (24, 49, 682, 680), (21, 22, 678, 677), (605, 604, 732, 733), (574, 549, 723, 725), (622, 621, 749, 750), (3, 4, 660, 659), (99, 124, 688, 686), (248, 273, 700, 698), (474, 449, 715, 717), (16, 17, 673, 672), (324, 299, 703, 705), (6, 7, 663, 662), (499, 474, 717, 719), (523, 548, 722, 720), (610, 609, 737, 738), (14, 15, 671, 670), (298, 323, 704, 702), (274, 249, 699, 701), (100, 75, 685, 687), (74, 99, 686, 684), (223, 248, 698, 696), (603, 602, 730, 731), (17, 18, 674, 673), (598, 623, 751, 726), (7, 8, 664, 663), (373, 398, 710, 708), (399, 374, 709, 711), (602, 601, 729, 730), (398, 423, 712, 710), (549, 524, 721, 723), (50, 25, 681, 683), (150, 125, 689, 691), (200, 175, 693, 695), (617, 616, 744, 745), (323, 348, 706, 704), (174, 199, 694, 692), (755, 754, 758, 759), (283, 308, 752, 754), (309, 284, 755, 753), (284, 283, 754, 755), (756, 757, 761, 760), (754, 752, 756, 758), (752, 753, 757, 756), (753, 755, 759, 757), (761, 763, 767, 765), (757, 759, 763, 761), (759, 758, 762, 763), (758, 756, 760, 762), (767, 766, 764, 765), (763, 762, 766, 767), (762, 760, 764, 766), (760, 761, 765, 764), (771, 770, 774, 775), (358, 333, 769, 770), (332, 357, 771, 768), (357, 358, 770, 771), (774, 773, 777, 778), (770, 769, 773, 774), (768, 771, 775, 772), (769, 768, 772, 773), (776, 779, 783, 780), (772, 775, 779, 776), (773, 772, 776, 777), (775, 774, 778, 779), (781, 780, 783, 782), (777, 776, 780, 781), (779, 778, 782, 783), (778, 777, 781, 782), (787, 786, 790, 791), (436, 437, 785, 786), (437, 412, 784, 785), (411, 436, 786, 787), (791, 790, 794, 795), (785, 784, 788, 789), (784, 787, 791, 788), (786, 785, 789, 790), (792, 795, 799, 796), (789, 788, 792, 793), (788, 791, 795, 792), (790, 789, 793, 794), (796, 799, 798, 797), (794, 793, 797, 798), (795, 794, 798, 799), (793, 792, 796, 797), (801, 800, 804, 805), (461, 436, 801, 802), (435, 460, 803, 800), (436, 435, 800, 801), (804, 807, 811, 808), (800, 803, 807, 804), (802, 801, 805, 806), (803, 802, 806, 807), (811, 810, 814, 815), (806, 805, 809, 810), (807, 806, 810, 811), (805, 804, 808, 809), (813, 812, 815, 814), (809, 808, 812, 813), (808, 811, 815, 812), (810, 809, 813, 814), (818, 817, 821, 822), (107, 108, 818, 819), (83, 82, 816, 817), (108, 83, 817, 818), (820, 823, 827, 824), (816, 819, 823, 820), (817, 816, 820, 821), (819, 818, 822, 823), (827, 826, 830, 831), (821, 820, 824, 825), (823, 822, 826, 827), (822, 821, 825, 826), (829, 828, 831, 830), (826, 825, 829, 830), (824, 827, 831, 828), (825, 824, 828, 829), (832, 834, 838, 836), (186, 211, 834, 832), (187, 186, 832, 833), (211, 212, 835, 834), (839, 837, 841, 843), (833, 832, 836, 837), (835, 833, 837, 839), (834, 835, 839, 838), (841, 840, 844, 845), (838, 839, 843, 842), (836, 838, 842, 840), (837, 836, 840, 841), (845, 844, 846, 847), (843, 841, 845, 847), (842, 843, 847, 846), (840, 842, 846, 844), (850, 851, 855, 854), (291, 316, 849, 848), (292, 291, 848, 851), (316, 317, 850, 849), (855, 852, 856, 859), (848, 849, 853, 852), (851, 848, 852, 855), (849, 850, 854, 853), (858, 859, 863, 862), (853, 854, 858, 857), (854, 855, 859, 858), (852, 853, 857, 856), (863, 860, 861, 862), (856, 857, 861, 860), (859, 856, 860, 863), (857, 858, 862, 861), (864, 866, 870, 868), (469, 444, 865, 867), (468, 469, 867, 866), (444, 443, 864, 865), (871, 869, 873, 875), (866, 867, 871, 870), (867, 865, 869, 871), (865, 864, 868, 869), (872, 874, 878, 876), (869, 868, 872, 873), (868, 870, 874, 872), (870, 871, 875, 874), (877, 876, 878, 879), (874, 875, 879, 878), (875, 873, 877, 879), (873, 872, 876, 877), (882, 883, 887, 886), (391, 390, 883, 882), (416, 391, 882, 881), (415, 416, 881, 880), (887, 884, 888, 891), (880, 881, 885, 884), (883, 880, 884, 887), (881, 882, 886, 885), (890, 891, 895, 894), (885, 886, 890, 889), (886, 887, 891, 890), (884, 885, 889, 888), (894, 895, 892, 893), (888, 889, 893, 892), (891, 888, 892, 895), (889, 890, 894, 893), (896, 899, 903, 900), (311, 286, 897, 898), (285, 310, 899, 896), (310, 311, 898, 899), (901, 900, 904, 905), (897, 896, 900, 901), (899, 898, 902, 903), (898, 897, 901, 902), (907, 906, 910, 911), (903, 902, 906, 907), (902, 901, 905, 906), (900, 903, 907, 904), (908, 911, 915, 912), (906, 905, 909, 910), (904, 907, 911, 908), (905, 904, 908, 909), (913, 912, 915, 914), (909, 908, 912, 913), (911, 910, 914, 915), (910, 909, 913, 914), (916, 918, 922, 920), (169, 144, 916, 917), (168, 169, 917, 919), (144, 143, 918, 916), (922, 923, 927, 926), (918, 919, 923, 922), (917, 916, 920, 921), (919, 917, 921, 923), (927, 925, 929, 931), (921, 920, 924, 925), (923, 921, 925, 927), (920, 922, 926, 924), (928, 930, 931, 929), (924, 926, 930, 928), (926, 927, 931, 930), (925, 924, 928, 929), (933, 935, 939, 937), (216, 215, 932, 934), (240, 216, 934, 935), (215, 239, 933, 932), (938, 936, 940, 942), (932, 933, 937, 936), (934, 932, 936, 938), (935, 934, 938, 939), (941, 943, 947, 945), (939, 938, 942, 943), (937, 939, 943, 941), (936, 937, 941, 940), (946, 944, 945, 947), (940, 941, 945, 944), (942, 940, 944, 946), (943, 942, 946, 947), (953, 962, 950, 255), (962, 965, 949, 950), (965, 968, 948, 949), (230, 956, 960, 951), (951, 960, 961, 952), (952, 961, 962, 953), (956, 955, 969, 970), (960, 963, 964, 961), (961, 964, 965, 962), (955, 954, 966, 963), (963, 966, 979, 977), (967, 968, 976, 975), (954, 229, 957, 966), (958, 967, 984, 982), (967, 958, 959, 968), (970, 969, 972, 971), (955, 963, 972, 969), (960, 956, 970, 971), (963, 960, 971, 972), (973, 975, 976, 974), (968, 965, 974, 976), (965, 964, 973, 974), (964, 967, 975, 973), (977, 979, 980, 978), (966, 967, 980, 979), (967, 964, 978, 980), (964, 963, 977, 978), (983, 981, 982, 984), (957, 958, 982, 981), (967, 966, 983, 984), (966, 957, 981, 983), (990, 999, 993, 229), (999, 1002, 992, 993), (1002, 1005, 1013, 1012), (205, 987, 1014, 1015), (988, 997, 998, 989), (998, 999, 1021, 1020), (987, 986, 1000, 997), (1001, 998, 1007, 1009), (998, 1001, 1002, 999), (986, 985, 1003, 1000), (1000, 1003, 1004, 1001), (1001, 1004, 1005, 1002), (985, 204, 994, 1003), (1003, 994, 995, 1004), (1004, 995, 996, 1005), (1006, 1008, 1009, 1007), (1000, 1001, 1009, 1008), (997, 1000, 1008, 1006), (998, 997, 1006, 1007), (1012, 1013, 1010, 1011), (1005, 991, 1010, 1013), (991, 992, 1011, 1010), (992, 1002, 1012, 1011), (1015, 1014, 1017, 1016), (987, 997, 1017, 1014), (997, 988, 1016, 1017), (988, 205, 1015, 1016), (1018, 1020, 1021, 1019), (999, 990, 1019, 1021), (990, 989, 1018, 1019), (989, 998, 1020, 1018), (1025, 1023, 1027, 1029), (183, 158, 1023, 1025), (158, 157, 1022, 1023), (182, 183, 1025, 1024), (1029, 1027, 1031, 1033), (1023, 1022, 1026, 1027), (1024, 1025, 1029, 1028), (1022, 1024, 1028, 1026), (1032, 1033, 1037, 1036), (1027, 1026, 1030, 1031), (1028, 1029, 1033, 1032), (1026, 1028, 1032, 1030), (1037, 1035, 1039, 1041), (1030, 1032, 1036, 1034), (1033, 1031, 1035, 1037), (1031, 1030, 1034, 1035), (1039, 1038, 1040, 1041), (1035, 1034, 1038, 1039), (1036, 1037, 1041, 1040), (1034, 1036, 1040, 1038), (1047, 1042, 403, 1055), (1043, 1050, 1058, 1051), (1045, 1044, 1052, 1053), (1048, 1047, 1055, 1056), (404, 379, 1044, 1045), (378, 377, 1047, 1048), (428, 429, 1049, 1050), (402, 427, 1043, 1042), (1053, 1052, 1060, 1061), (1056, 1055, 1063, 1064), (1057, 1053, 1061, 1065), (1058, 1057, 1065, 1066), (1044, 1048, 1056, 1052), (1042, 1043, 1051, 403), (1050, 1049, 1057, 1058), (1049, 1045, 1053, 1057), (1065, 1061, 1069, 1073), (1066, 1065, 1073, 1074), (1046, 1059, 1067, 1054), (1060, 1064, 1072, 1068), (1051, 1058, 1066, 1059), (1055, 403, 1046, 1063), (1052, 1056, 1064, 1060), (403, 1051, 1059, 1046), (1054, 1067, 1075, 1062), (1068, 1072, 1080, 1076), (1071, 1054, 1062, 1079), (1067, 1074, 1082, 1075), (1064, 1063, 1071, 1072), (1061, 1060, 1068, 1069), (1059, 1066, 1074, 1067), (1063, 1046, 1054, 1071), (1079, 1062, 1070, 1087), (1075, 1082, 1090, 1083), (1077, 1076, 1084, 1085), (1080, 1079, 1087, 1088), (1074, 1073, 1081, 1082), (1073, 1069, 1077, 1081), (1072, 1071, 1079, 1080), (1069, 1068, 1076, 1077), (1088, 1087, 1070, 1086), (1084, 1088, 1086, 1085), (1086, 1070, 1083, 1090), (1085, 1086, 1090, 1089), (1076, 1080, 1088, 1084), (1062, 1075, 1083, 1070), (1082, 1081, 1089, 1090), (1081, 1077, 1085, 1089), (1093, 1091, 1095, 1097), (528, 529, 1091, 1093), (529, 504, 1078, 1091), (504, 503, 1092, 1078), (1094, 1096, 1100, 1098), (1091, 1078, 1094, 1095), (1078, 1092, 1096, 1094), (1092, 1093, 1097, 1096), (1100, 1101, 1105, 1104), (1096, 1097, 1101, 1100), (1097, 1095, 1099, 1101), (1095, 1094, 1098, 1099), (1102, 1104, 1105, 1103), (1101, 1099, 1103, 1105), (1099, 1098, 1102, 1103), (1098, 1100, 1104, 1102), (1109, 1107, 1111, 1113), (563, 564, 1109, 1108), (539, 538, 1106, 1107), (564, 539, 1107, 1109), (1112, 1113, 1117, 1116), (1106, 1108, 1112, 1110), (1108, 1109, 1113, 1112), (1107, 1106, 1110, 1111), (1116, 1117, 1121, 1120), (1111, 1110, 1114, 1115), (1113, 1111, 1115, 1117), (1110, 1112, 1116, 1114), (1119, 1118, 1120, 1121), (1115, 1114, 1118, 1119), (1117, 1115, 1119, 1121), (1114, 1116, 1120, 1118), (1125, 1122, 1126, 1129), (566, 591, 1122, 1125), (567, 566, 1125, 1124), (592, 567, 1124, 1123), (1126, 1127, 1131, 1130), (1122, 1123, 1127, 1126), (1124, 1125, 1129, 1128), (1123, 1124, 1128, 1127), (1132, 1133, 1137, 1136), (1128, 1129, 1133, 1132), (1127, 1128, 1132, 1131), (1129, 1126, 1130, 1133), (1136, 1137, 1134, 1135), (1131, 1132, 1136, 1135), (1133, 1130, 1134, 1137), (1130, 1131, 1135, 1134), (1138, 1140, 1144, 1142), (515, 516, 1141, 1140), (490, 515, 1140, 1138), (516, 491, 1139, 1141), (1144, 1145, 1149, 1148), (1140, 1141, 1145, 1144), (1141, 1139, 1143, 1145), (1139, 1138, 1142, 1143), (1149, 1147, 1151, 1153), (1145, 1143, 1147, 1149), (1143, 1142, 1146, 1147), (1142, 1144, 1148, 1146), (1150, 1152, 1156, 1154), (1147, 1146, 1150, 1151), (1146, 1148, 1152, 1150), (1148, 1149, 1153, 1152), (1155, 1154, 1156, 1157), (1152, 1153, 1157, 1156), (1153, 1151, 1155, 1157), (1151, 1150, 1154, 1155), (1161, 1160, 1164, 1165), (270, 269, 1158, 1159), (295, 270, 1159, 1160), (269, 294, 1161, 1158), (1162, 1165, 1169, 1166), (1159, 1158, 1162, 1163), (1158, 1161, 1165, 1162), (1160, 1159, 1163, 1164), (1169, 1168, 1172, 1173), (1164, 1163, 1167, 1168), (1165, 1164, 1168, 1169), (1163, 1162, 1166, 1167), (1171, 1170, 1173, 1172), (1167, 1166, 1170, 1171), (1166, 1169, 1173, 1170), (1168, 1167, 1171, 1172), (1177, 1176, 1180, 1181), (371, 370, 1177, 1174), (370, 395, 1176, 1177), (395, 396, 1175, 1176), (1178, 1181, 1185, 1182), (1176, 1175, 1179, 1180), (1174, 1177, 1181, 1178), (1175, 1174, 1178, 1179), (1185, 1184, 1188, 1189), (1179, 1178, 1182, 1183), (1181, 1180, 1184, 1185), (1180, 1179, 1183, 1184), (1186, 1189, 1188, 1187), (1184, 1183, 1187, 1188), (1182, 1185, 1189, 1186), (1183, 1182, 1186, 1187), (1193, 1191, 1195, 1197), (115, 116, 1191, 1193), (90, 115, 1193, 1192), (91, 90, 1192, 1190), (1194, 1196, 1200, 1198), (1191, 1190, 1194, 1195), (1190, 1192, 1196, 1194), (1192, 1193, 1197, 1196), (1201, 1199, 1203, 1205), (1196, 1197, 1201, 1200), (1197, 1195, 1199, 1201), (1195, 1194, 1198, 1199), (1202, 1204, 1205, 1203), (1199, 1198, 1202, 1203), (1198, 1200, 1204, 1202), (1200, 1201, 1205, 1204), (1206, 1209, 1217, 166), (1208, 1214, 1222, 1216), (1207, 1206, 166, 1215), (1210, 1211, 1219, 1218), (191, 192, 1207, 1211), (165, 190, 1210, 1213), (167, 142, 1209, 1206), (192, 167, 1206, 1207), (1216, 1222, 1221, 1220), (1217, 1216, 1220, 166), (1220, 1221, 1218, 1219), (166, 1220, 1219, 1215), (1211, 1207, 1215, 1219), (1209, 1208, 1216, 1217), (1213, 1210, 1218, 1221), (1214, 1213, 1221, 1222), (1212, 1224, 1225, 1223), (1223, 1225, 1226, 1227), (345, 320, 1223, 1227), (320, 295, 1212, 1223), (319, 344, 1226, 1225), (295, 294, 1224, 1212), (1228, 1232, 1233, 1231), (1229, 1228, 1231, 1230), (1231, 1233, 1235, 1234), (1230, 1231, 1234, 1236), (218, 242, 1235, 1233), (244, 219, 1230, 1236), (195, 194, 1228, 1229), (219, 195, 1229, 1230), (1238, 1237, 1241, 1242), (476, 475, 1240, 1237), (475, 500, 1239, 1240), (500, 501, 1238, 1239), (1241, 1244, 1248, 1245), (1237, 1240, 1244, 1241), (1239, 1238, 1242, 1243), (1240, 1239, 1243, 1244), (1248, 1247, 1251, 1252), (1243, 1242, 1246, 1247), (1244, 1243, 1247, 1248), (1242, 1241, 1245, 1246), (1249, 1252, 1251, 1250), (1246, 1245, 1249, 1250), (1245, 1248, 1252, 1249), (1247, 1246, 1250, 1251), (1253, 1255, 1259, 1257), (300, 325, 1255, 1253), (326, 301, 1254, 1256), (325, 326, 1256, 1255), (1259, 1260, 1264, 1263), (1255, 1256, 1260, 1259), (1254, 1253, 1257, 1258), (1256, 1254, 1258, 1260), (1264, 1262, 1266, 1268), (1258, 1257, 1261, 1262), (1260, 1258, 1262, 1264), (1257, 1259, 1263, 1261), (1266, 1265, 1267, 1268), (1261, 1263, 1267, 1265), (1263, 1264, 1268, 1267), (1262, 1261, 1265, 1266), (1270, 1272, 1276, 1274), (104, 105, 1272, 1270), (105, 80, 1271, 1272), (80, 79, 1269, 1271), (1275, 1273, 1277, 1279), (1269, 1270, 1274, 1273), (1271, 1269, 1273, 1275), (1272, 1271, 1275, 1276), (1278, 1280, 1284, 1282), (1276, 1275, 1279, 1280), (1274, 1276, 1280, 1278), (1273, 1274, 1278, 1277), (1283, 1281, 1282, 1284), (1277, 1278, 1282, 1281), (1279, 1277, 1281, 1283), (1280, 1279, 1283, 1284), (1285, 1288, 1292, 1289), (153, 152, 1288, 1285), (178, 153, 1285, 1286), (177, 178, 1286, 1287), (1292, 1291, 1295, 1296), (1287, 1286, 1290, 1291), (1288, 1287, 1291, 1292), (1286, 1285, 1289, 1290), (1293, 1296, 1300, 1297), (1290, 1289, 1293, 1294), (1289, 1292, 1296, 1293), (1291, 1290, 1294, 1295), (1297, 1300, 1299, 1298), (1295, 1294, 1298, 1299), (1296, 1295, 1299, 1300), (1294, 1293, 1297, 1298), (1309, 1315, 1312, 507), (1311, 1312, 1335, 1334), (1318, 1321, 1310, 1311), (482, 1303, 1313, 1307), (1307, 1313, 1314, 1308), (1314, 1315, 1341, 1340), (1303, 1302, 1316, 1313), (1313, 1316, 1317, 1314), (1314, 1317, 1318, 1315), (1302, 1301, 1319, 1316), (1319, 1320, 1333, 1332), (1317, 1320, 1321, 1318), (1301, 481, 1326, 1327), (1319, 1304, 1305, 1320), (1306, 1321, 1325, 1323), (1324, 1322, 1323, 1325), (1305, 1306, 1323, 1322), (1321, 1320, 1324, 1325), (1320, 1305, 1322, 1324), (1327, 1326, 1328, 1329), (1304, 1319, 1329, 1328), (481, 1304, 1328, 1326), (1319, 1301, 1327, 1329), (1330, 1332, 1333, 1331), (1320, 1317, 1331, 1333), (1317, 1316, 1330, 1331), (1316, 1319, 1332, 1330), (1336, 1337, 1334, 1335), (1315, 1318, 1337, 1336), (1318, 1311, 1334, 1337), (1312, 1315, 1336, 1335), (1338, 1340, 1341, 1339), (1315, 1309, 1339, 1341), (1308, 1314, 1340, 1338), (1309, 1308, 1338, 1339), (1350, 1356, 1347, 585), (1356, 1359, 1346, 1347), (1359, 1362, 1345, 1346), (560, 1344, 1354, 1348), (1348, 1354, 1355, 1349), (1349, 1355, 1356, 1350), (1344, 1343, 1357, 1354), (1354, 1357, 1358, 1355), (1358, 1359, 1370, 1369), (1343, 1342, 1363, 1364), (1357, 1360, 1361, 1358), (1358, 1361, 1362, 1359), (1342, 559, 1351, 1360), (1360, 1351, 1352, 1361), (1361, 1352, 1353, 1362), (1364, 1363, 1366, 1365), (1342, 1360, 1366, 1363), (1360, 1357, 1365, 1366), (1357, 1343, 1364, 1365), (1367, 1369, 1370, 1368), (1355, 1358, 1369, 1367), (1356, 1355, 1367, 1368), (1359, 1356, 1368, 1370), (1374, 1371, 1372, 1373), (1362, 1353, 1371, 1374), (1353, 584, 1372, 1371), (1345, 1362, 1374, 1373), (1379, 1375, 520, 1387), (1381, 1382, 1390, 1389), (1375, 1376, 1383, 520), (1377, 1380, 1388, 1385), (519, 1472, 1473, 1474, 544, 1378, 1376), (496, 495, 1379, 1380), (494, 519, 1376, 1375), (544, 545, 1381, 1378), (1387, 520, 1383, 1384), (1388, 1387, 1384, 1385), (1384, 1383, 1386, 1389), (1385, 1384, 1389, 1390), (1382, 1377, 1385, 1390), (1378, 1381, 1389, 1386), (1380, 1379, 1387, 1388), (1376, 1378, 1386, 1383), (1393, 1405, 1399, 278), (1405, 1408, 1419, 1418), (1408, 1411, 1397, 1398), (253, 1396, 1424, 1425), (1391, 1403, 1404, 1392), (1392, 1404, 1405, 1393), (1396, 1395, 1406, 1403), (1403, 1406, 1407, 1404), (1404, 1407, 1408, 1405), (1395, 1394, 1409, 1406), (1410, 1407, 1413, 1415), (1407, 1410, 1411, 1408), (1394, 252, 1400, 1409), (1409, 1400, 1401, 1410), (1410, 1401, 1402, 1411), (1412, 1414, 1415, 1413), (1407, 1406, 1412, 1413), (1406, 1409, 1414, 1412), (1409, 1410, 1415, 1414), (1418, 1419, 1416, 1417), (1408, 1398, 1416, 1419), (1399, 1405, 1418, 1417), (1398, 1399, 1417, 1416), (1423, 1420, 1421, 1422), (1402, 277, 1421, 1420), (277, 1397, 1422, 1421), (1411, 1402, 1420, 1423), (1425, 1424, 1427, 1426), (1396, 1403, 1427, 1424), (1403, 1391, 1426, 1427), (1391, 253, 1425, 1426), (1436, 1442, 1439, 509), (1442, 1445, 1438, 1439), (1445, 1448, 1437, 1438), (484, 1433, 1440, 1434), (1434, 1440, 1441, 1435), (1435, 1441, 1463, 1461), (1433, 1432, 1465, 1466), (1440, 1443, 1444, 1441), (1441, 1444, 1445, 1442), (1431, 1446, 1456, 1453), (1443, 1446, 1447, 1444), (1447, 1448, 1452, 1451), (1431, 483, 1428, 1446), (1428, 1429, 1458, 1457), (1447, 1429, 1430, 1448), (1449, 1451, 1452, 1450), (1448, 1445, 1450, 1452), (1445, 1444, 1449, 1450), (1444, 1447, 1451, 1449), (1454, 1453, 1456, 1455), (1446, 1443, 1455, 1456), (1443, 1432, 1454, 1455), (1432, 1431, 1453, 1454), (1459, 1457, 1458, 1460), (1429, 1447, 1460, 1458), (1447, 1446, 1459, 1460), (1446, 1428, 1457, 1459), (1461, 1463, 1464, 1462), (1436, 1435, 1461, 1462), (1441, 1442, 1464, 1463), (1442, 1436, 1462, 1464), (1466, 1465, 1468, 1467), (1443, 1440, 1467, 1468), (1432, 1443, 1468, 1465), (1440, 1433, 1466, 1467), (1474, 1483, 1471, 544), (1483, 1486, 1470, 1471), (1489, 1469, 1498, 1501), (519, 1480, 1481, 1472), (1472, 1481, 1482, 1473), (1482, 1483, 1505, 1504), (1480, 1479, 1484, 1481), (1485, 1482, 1495, 1497), (1482, 1485, 1486, 1483), (1479, 1478, 1487, 1484), (1484, 1487, 1492, 1490), (1485, 1488, 1489, 1486), (1478, 518, 1475, 1487), (1487, 1475, 1476, 1488), (1488, 1476, 1477, 1489), (1490, 1492, 1493, 1491), (1487, 1488, 1493, 1492), (1488, 1485, 1491, 1493), (1485, 1484, 1490, 1491), (1494, 1496, 1497, 1495), (1484, 1485, 1497, 1496), (1481, 1484, 1496, 1494), (1482, 1481, 1494, 1495), (1500, 1501, 1498, 1499), (1470, 1486, 1500, 1499), (1469, 1470, 1499, 1498), (1486, 1489, 1501, 1500), (1502, 1504, 1505, 1503), (1483, 1474, 1503, 1505), (1474, 1473, 1502, 1503), (1473, 1482, 1504, 1502), (1514, 1520, 1517, 368), (1516, 1517, 1540, 1539), (1523, 1526, 1515, 1516), (343, 1508, 1518, 1512), (1512, 1518, 1519, 1513), (1519, 1520, 1530, 1529), (1508, 1507, 1521, 1518), (1518, 1521, 1522, 1519), (1519, 1522, 1523, 1520), (1507, 1506, 1524, 1521), (1521, 1524, 1525, 1522), (1522, 1525, 1537, 1535), (1506, 342, 1531, 1532), (1524, 1509, 1510, 1525), (1525, 1510, 1511, 1526), (1527, 1529, 1530, 1528), (1520, 1514, 1528, 1530), (1513, 1519, 1529, 1527), (1514, 1513, 1527, 1528), (1532, 1531, 1533, 1534), (1509, 1524, 1534, 1533), (342, 1509, 1533, 1531), (1524, 1506, 1532, 1534), (1535, 1537, 1538, 1536), (1525, 1526, 1538, 1537), (1526, 1523, 1536, 1538), (1523, 1522, 1535, 1536), (1541, 1542, 1539, 1540), (1520, 1523, 1542, 1541), (1523, 1516, 1539, 1542), (1517, 1520, 1541, 1540), (1546, 1545, 1549, 1550), (71, 70, 1543, 1544), (95, 96, 1545, 1546), (96, 71, 1544, 1545), (1547, 1550, 1554, 1551), (1544, 1543, 1547, 1548), (1543, 1546, 1550, 1547), (1545, 1544, 1548, 1549), (1554, 1553, 1557, 1558), (1549, 1548, 1552, 1553), (1550, 1549, 1553, 1554), (1548, 1547, 1551, 1552), (1558, 1557, 1561, 1562), (1552, 1551, 1555, 1556), (1551, 1554, 1558, 1555), (1553, 1552, 1556, 1557), (1560, 1559, 1562, 1561), (1556, 1555, 1559, 1560), (1555, 1558, 1562, 1559), (1557, 1556, 1560, 1561), (1563, 1564, 1571, 87), (1569, 1567, 1575, 1577), (1566, 1563, 87, 1574), (1564, 1568, 1576, 1571), (86, 111, 1564, 1563), (63, 62, 1567, 1569), (113, 88, 1565, 1570), (88, 63, 1569, 1565), (1574, 87, 1579, 1583), (1571, 1576, 1585, 1580), (1576, 1578, 1587, 1585), (1575, 1574, 1583, 1584), (1570, 1565, 1573, 1578), (1565, 1569, 1577, 1573), (1567, 1566, 1574, 1575), (1568, 1570, 1578, 1576), (1585, 1587, 1594, 1592), (1584, 1583, 1590, 1591), (1582, 1586, 1593, 1589), (1587, 1582, 1589, 1594), (1577, 1575, 1584, 1586), (87, 1571, 1580, 1579), (1578, 1573, 1582, 1587), (1573, 1577, 1586, 1582), (1594, 1589, 1597, 1602), (1572, 1588, 1595, 1581), (1593, 1591, 1599, 1601), (1590, 1572, 1581, 1598), (1580, 1585, 1592, 1588), (1583, 1579, 1572, 1590), (1586, 1584, 1591, 1593), (1579, 1580, 1588, 1572), (1599, 1598, 1581, 1596), (1601, 1599, 1596, 1597), (1596, 1581, 1595, 1600), (1597, 1596, 1600, 1602), (1589, 1593, 1601, 1597), (1591, 1590, 1598, 1599), (1592, 1594, 1602, 1600), (1588, 1592, 1600, 1595), (1604, 1606, 1610, 1608), (55, 80, 1604, 1603), (56, 55, 1603, 1605), (81, 56, 1605, 1606), (1609, 1607, 1608, 1610), (1603, 1604, 1608, 1607), (1606, 1605, 1609, 1610), (1605, 1603, 1607, 1609), (1614, 1613, 1617, 1618), (196, 197, 1613, 1614), (171, 196, 1614, 1611), (197, 172, 1612, 1613), (1616, 1615, 1619, 1620), (1612, 1611, 1615, 1616), (1611, 1614, 1618, 1615), (1613, 1612, 1616, 1617), (1620, 1619, 1622, 1621), (1615, 1618, 1622, 1619), (1617, 1616, 1620, 1621), (1618, 1617, 1621, 1622), (1626, 1623, 1624, 1625), (313, 338, 1624, 1623), (338, 339, 1625, 1624), (314, 313, 1623, 1626)])
me_landscape_001.polygons.foreach_set('use_smooth', [True] * 1531)
me_landscape_001.polygons.foreach_set('material_index', [2, 2, 2, 2, 2, 2, 2, 2, 2, 2, 2, 2, 2, 2, 2, 2, 2, 2, 2, 2, 2, 2, 2, 2, 2, 2, 2, 2, 2, 2, 2, 2, 2, 2, 2, 2, 2, 2, 2, 2, 2, 2, 2, 2, 2, 2, 2, 2, 2, 2, 2, 2, 2, 2, 2, 2, 2, 2, 2, 2, 2, 2, 2, 2, 2, 2, 2, 2, 2, 2, 2, 2, 2, 2, 2, 2, 2, 2, 2, 2, 2, 2, 2, 2, 2, 2, 2, 2, 2, 2, 2, 2, 2, 2, 2, 2, 2, 2, 2, 2, 2, 2, 2, 2, 2, 2, 2, 2, 2, 2, 2, 2, 2, 2, 2, 2, 2, 2, 2, 2, 2, 2, 2, 2, 2, 2, 2, 2, 2, 2, 2, 2, 2, 2, 2, 1, 1, 2, 2, 2, 2, 2, 2, 2, 2, 2, 2, 2, 2, 2, 2, 2, 2, 2, 2, 2, 2, 2, 2, 1, 1, 2, 2, 2, 2, 1, 2, 2, 2, 2, 2, 2, 2, 2, 2, 2, 2, 2, 2, 2, 2, 2, 2, 2, 2, 2, 2, 2, 2, 2, 2, 2, 2, 2, 2, 2, 2, 2, 2, 2, 2, 2, 2, 2, 2, 2, 2, 2, 2, 2, 2, 2, 2, 2, 2, 2, 2, 2, 2, 2, 2, 2, 2, 2, 2, 2, 2, 2, 2, 2, 2, 2, 2, 2, 2, 2, 2, 2, 2, 2, 2, 2, 2, 2, 2, 2, 2, 2, 2, 2, 2, 2, 2, 2, 2, 2, 2, 2, 2, 2, 2, 2, 2, 2, 2, 2, 2, 2, 2, 2, 2, 2, 2, 2, 2, 2, 2, 2, 2, 2, 2, 1, 2, 2, 2, 2, 2, 2, 2, 2, 2, 2, 2, 2, 2, 2, 2, 2, 2, 2, 2, 2, 2, 2, 2, 2, 2, 2, 2, 2, 2, 2, 2, 2, 2, 2, 2, 2, 2, 2, 1, 2, 2, 2, 2, 2, 2, 2, 2, 2, 2, 2, 2, 2, 2, 2, 2, 2, 2, 2, 2, 2, 2, 2, 2, 2, 2, 2, 2, 2, 2, 2, 2, 2, 2, 2, 2, 2, 2, 2, 2, 2, 2, 1, 1, 2, 2, 2, 2, 2, 2, 2, 2, 2, 2, 2, 2, 2, 2, 2, 2, 2, 2, 2, 2, 2, 2, 1, 1, 2, 2, 2, 2, 2, 2, 2, 2, 2, 2, 2, 2, 2, 2, 2, 2, 2, 2, 2, 2, 2, 2, 2, 2, 2, 2, 2, 2, 2, 2, 1, 2, 2, 2, 2, 2, 2, 2, 2, 2, 2, 2, 2, 2, 2, 2, 2, 2, 2, 2, 2, 2, 2, 2, 2, 2, 2, 2, 2, 2, 2, 2, 2, 2, 2, 2, 2, 2, 2, 2, 2, 2, 2, 2, 2, 2, 2, 2, 2, 2, 2, 2, 2, 2, 2, 2, 2, 2, 2, 2, 2, 2, 2, 2, 2, 2, 2, 2, 2, 2, 2, 2, 2, 2, 2, 2, 2, 2, 2, 2, 2, 2, 2, 2, 2, 2, 2, 2, 2, 2, 2, 2, 2, 2, 2, 2, 2, 2, 2, 2, 2, 2, 2, 2, 2, 2, 2, 2, 2, 2, 2, 2, 2, 2, 2, 2, 2, 2, 2, 2, 2, 2, 2, 2, 2, 2, 2, 2, 2, 2, 2, 2, 2, 2, 2, 2, 2, 2, 2, 2, 2, 2, 2, 2, 2, 2, 2, 2, 2, 2, 2, 2, 2, 2, 2, 2, 2, 1, 2, 2, 2, 2, 1, 1, 1, 2, 2, 2, 2, 2, 2, 2, 2, 1, 2, 2, 2, 2, 1, 1, 1, 2, 2, 2, 2, 2, 2, 2, 2, 2, 2, 2, 2, 2, 2, 2, 2, 2, 2, 2, 2, 2, 2, 2, 2, 2, 2, 2, 2, 2, 2, 2, 2, 2, 2, 2, 2, 2, 2, 2, 2, 2, 2, 2, 2, 2, 2, 2, 2, 2, 2, 2, 2, 2, 2, 2, 2, 2, 2, 2, 2, 2, 2, 2, 2, 2, 2, 2, 2, 2, 2, 2, 2, 2, 2, 2, 2, 2, 2, 2, 2, 2, 2, 2, 2, 2, 2, 2, 2, 2, 2, 2, 2, 2, 2, 2, 2, 2, 2, 2, 2, 2, 2, 2, 2, 2, 1, 2, 2, 2, 2, 1, 2, 2, 2, 2, 2, 2, 2, 2, 2, 2, 1, 2, 1, 1, 2, 1, 1, 1, 2, 2, 2, 2, 2, 2, 2, 2, 1, 2, 2, 2, 2, 1, 1, 1, 0, 2, 2, 2, 0, 0, 0, 0, 1, 1, 1, 1, 2, 1, 2, 1, 2, 2, 2, 2, 2, 2, 2, 2, 1, 2, 1, 1, 2, 1, 1, 2, 2, 2, 2, 2, 2, 2, 2, 2, 1, 1, 2, 2, 2, 1, 1, 1, 2, 2, 2, 2, 2, 2, 2, 2, 1, 1, 1, 1, 2, 1, 1, 1, 2, 2, 2, 2, 2, 2, 2, 2, 1, 2, 2, 2, 2, 1, 1, 1, 2, 2, 2, 2, 2, 2, 2, 2, 1, 2, 2, 2, 2, 1, 1, 1, 0, 2, 2, 2, 0, 0, 0, 0, 1, 2, 2, 2, 2, 1, 2, 1, 0, 2, 2, 2, 0, 0, 0, 0, 0, 0, 0, 0, 1, 2, 2, 2, 2, 2, 1, 2, 2, 2, 2, 2, 2, 2, 2, 2, 1, 2, 2, 2, 2, 1, 1, 1, 2, 2, 2, 2, 2, 2, 2, 2, 2, 2, 2, 2, 2, 2, 2, 2, 2, 2, 2, 2, 2, 2, 2, 2, 2, 2, 2, 2, 2, 2, 2, 2, 2, 2, 2, 2, 2, 2, 2, 2, 2, 2, 2, 2, 2, 2, 2, 2, 2, 2, 2, 2, 2, 2, 2, 2, 2, 2, 2, 2, 2, 2, 2, 2, 2, 2, 2, 2, 2, 2, 2, 2, 2, 2, 2, 2, 2, 2, 2, 2, 2, 2, 2, 2, 2, 2, 2, 2, 2, 2, 0, 0, 0, 0, 1, 1, 1, 1, 0, 0, 0, 0, 0, 0, 0, 0, 0, 0, 0, 0, 0, 0, 0, 0, 0, 0, 0, 0, 0, 0, 0, 0, 0, 0, 0, 0, 0, 0, 0, 0, 0, 0, 0, 0, 0, 0, 0, 0, 1, 2, 2, 2, 2, 1, 1, 1, 2, 2, 2, 2, 2, 2, 2, 2, 1, 2, 2, 2, 2, 1, 1, 1, 0, 2, 2, 2, 0, 0, 0, 0, 1, 2, 2, 2, 2, 1, 1, 1, 2, 2, 2, 2, 2, 2, 2, 2, 1, 2, 2, 2, 2, 1, 1, 1, 2, 2, 2, 2, 2, 2, 2, 2, 2, 2, 2, 2, 1, 2, 2, 2, 2, 1, 1, 1, 2, 2, 2, 2, 2, 2, 2, 2, 1, 2, 2, 2, 2, 1, 1, 1, 2, 2, 2, 2, 2, 2, 2, 2, 1, 2, 2, 2, 2, 1, 1, 1, 2, 2, 2, 2, 2, 2, 2, 2, 1, 1, 1, 1, 1, 1, 1, 1, 1, 1, 1, 1, 1, 1, 1, 1, 2, 2, 2, 2, 2, 2, 2, 2, 2, 2, 2, 2, 2, 2, 1, 2, 2, 2, 2, 1, 1, 1, 2, 2, 2, 2, 2, 2, 2, 2, 1, 2, 2, 2, 2, 1, 1, 1, 2, 2, 2, 2, 2, 2, 2, 2, 1, 2, 2, 2, 2, 1, 1, 1, 0, 2, 2, 2, 0, 0, 0, 0, 1, 2, 2, 2, 2, 1, 1, 1, 2, 2, 2, 2, 2, 2, 2, 2, 2, 2, 2, 2, 2, 2, 2, 2, 2, 2, 2, 2, 2, 2, 2, 2, 2, 2, 2, 2, 2, 2, 2, 2, 2, 2, 2, 2, 2, 2, 2, 2, 2, 2, 2, 2, 2, 2, 2, 2, 2, 2, 2, 2, 2, 2, 2, 2, 2, 2, 2, 2, 2, 2, 2, 2, 2, 2, 2, 2, 2, 2, 2, 2, 2, 2, 2, 2, 2, 2, 2, 2, 2, 2, 2, 2, 2, 2, 2, 2, 2, 2, 2, 2, 2, 2, 2, 2, 2, 2, 2, 2, 2, 2, 2, 2, 2, 2, 2, 2, 2, 2, 2, 2, 2, 2, 2, 2, 2, 2, 2, 2, 2, 2, 2, 2, 2, 2, 2, 2, 2, 2, 2, 2, 2, 2, 2, 2, 2, 2, 2, 2, 2, 2, 2, 2, 2, 2, 2, 2, 2, 2, 2, 2, 2, 2, 2, 2, 2, 2, 2, 2, 2, 2, 2, 2, 2, 2, 2, 2, 2, 2, 2, 2, 2, 2, 2, 2, 2, 2, 2, 2, 2, 2, 2, 2, 2, 2, 2, 2, 2, 2, 2, 2, 2, 2, 2, 2, 2, 2, 2, 2, 2, 2, 2, 2, 2, 2, 2, 2, 2, 2, 2, 2, 2, 2, 1, 2, 2, 2, 2, 1, 1, 1, 2, 2, 2, 2, 2, 2, 2, 2, 2, 2, 2, 2, 1, 1, 1, 1, 2, 2, 2, 2, 0, 0, 0, 0, 1, 1, 1, 1, 2, 0, 2, 2, 0, 0, 0, 0, 0, 0, 0, 0, 0, 0, 2, 0, 0, 0, 0, 0, 0, 0, 0, 0, 2, 2, 2, 2, 2, 2, 2, 2, 2, 2, 2, 1, 2, 2, 2, 2, 2, 2, 2, 2, 2, 2, 2, 2])
me_landscape_001.materials.append(mat_leaf)
me_landscape_001.materials.append(mat_wood)
me_landscape_001.materials.append(mat_grass)
me_landscape_001.use_remesh_preserve_volume = False
me_landscape_001.use_remesh_preserve_attributes = False
me_landscape_001.use_mirror_vertex_groups = False
me_landscape_001.update()

# ---- objects
ob_landscape_001 = bpy.data.objects.new('Landscape.001', me_landscape_001)
ob_lamp = bpy.data.objects.new('Lamp', light_lamp)
ob_camera = bpy.data.objects.new('Camera', cam_camera)

# ---- transforms, parenting, visibility, modifiers, constraints
ob_landscape_001.location = (0.0, 0.0, 0.0)
ob_landscape_001.lineart.crease_threshold = 0.0
ob_lamp.location = (4.076, 1.005, 5.904)
ob_lamp.rotation_euler = (0.6503, 0.05522, 1.866)
ob_lamp.lock_rotations_4d = False
ob_lamp.empty_display_type = 'ARROWS'
ob_lamp.color = (0.0, 0.0, 0.0, 0.0)
ob_lamp.lineart.crease_threshold = 0.0
ob_camera.location = (7.481, -6.508, 5.344)
ob_camera.rotation_euler = (1.109, 0.0, 0.8149)
ob_camera.lock_rotations_4d = False
ob_camera.empty_display_type = 'ARROWS'
ob_camera.color = (0.0, 0.0, 0.0, 0.0)
ob_camera.display_type = 'WIRE'
ob_camera.lineart.crease_threshold = 0.0

# ---- collection membership
col_collection_1.objects.link(ob_landscape_001)
col_collection_1.objects.link(ob_lamp)
col_collection_1.objects.link(ob_camera)

# ---- scene / render settings (as saved in the file)
scene.camera = ob_camera
scene.frame_start = 1; scene.frame_end = 250; scene.frame_set(1)
scene.render.engine = 'BLENDER_EEVEE_NEXT'
scene.render.resolution_percentage = 50
scene.render.dither_intensity = 0.0
scene.cycles.use_denoising = False
scene.cycles.samples = 128
scene.cycles.sampling_pattern = 'TABULATED_SOBOL'
scene.cycles.light_sampling_threshold = 0.0
scene.cycles.use_adaptive_sampling = False
scene.cycles.use_light_tree = False
scene.cycles.blur_glossy = 0.0
scene.cycles.sample_clamp_indirect = 0.0
scene.view_settings.view_transform = 'Standard'
bpy.context.view_layer.update()

